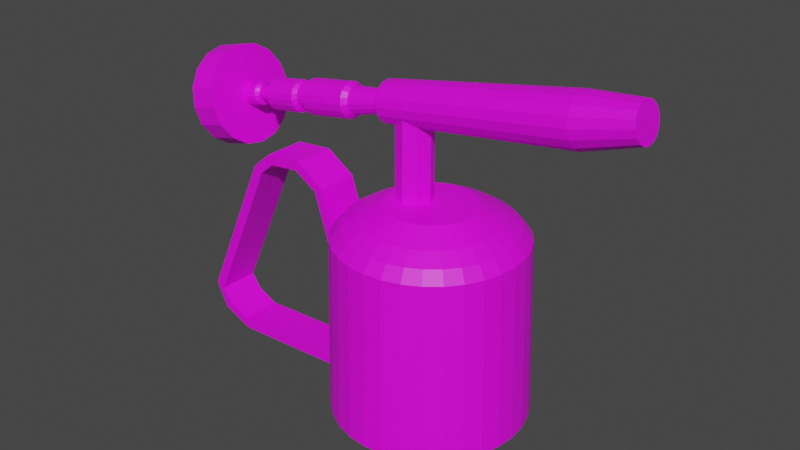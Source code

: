 # Source: Welding_Torch.blend  (saved by Blender 2.81.16; exported with 4.5.12 LTS)
import bpy
from mathutils import Matrix  # noqa: F401  (used for matrix-valued properties, if any)

bpy.ops.wm.read_factory_settings(use_empty=True)
scene = bpy.context.scene
scene.name = 'Scene'

# ---- collections
col_collection = bpy.data.collections.new('Collection'); scene.collection.children.link(col_collection)

# ---- images (referenced by path relative to the original .blend; pixels are not part of the script)
import os
ASSET_DIR = os.environ.get("B2B_ASSET_DIR", "")  # directory of the original .blend (textures are referenced by path, not embedded)
HERE = os.path.dirname(os.path.abspath(__file__))  # packed textures are extracted next to this script under _unpacked/

def load_image(name, relpath, width, height, colorspace="sRGB"):
    """Load a texture the original file referenced (path relative to the .blend, or extracted next to this script)."""
    p = next((c for c in (os.path.join(HERE, relpath), os.path.join(ASSET_DIR, relpath)) if relpath and os.path.exists(c)), "")
    if p:
        img = bpy.data.images.load(p, check_existing=True)
        img.name = name
    else:  # same state as the original file: an image datablock whose file is absent (Cycles renders it pink)
        img = bpy.data.images.new(name, width, height)
        img.source = "FILE"
        img.filepath = "//" + (relpath or name)
    img.colorspace_settings.name = colorspace
    return img
img_old_blow_torch_jpg = load_image('Old Blow Torch.jpg', 'Old Blow Torch.jpg', 1024, 1024, 'sRGB')

# ---- materials (node trees are filled in below, after node groups)
mat_material_001 = bpy.data.materials.new('Material.001')
mat_material_001.use_transparent_shadow = False

# ---- material node trees
mat_material_001.use_nodes = True; mat_material_001.node_tree.nodes.clear()
_N = mat_material_001.node_tree.nodes; _L = mat_material_001.node_tree.links
n0 = _N.new('ShaderNodeOutputMaterial'); n0.name = 'Material Output'; n0.location = (300, 300)
n1 = _N.new('ShaderNodeBsdfPrincipled'); n1.name = 'Principled BSDF'; n1.location = (10, 300)
n1.distribution = 'GGX'
n1.subsurface_method = 'BURLEY'
n1.inputs[3].default_value = 1.45
n1.inputs[27].default_value = (0.0, 0.0, 0.0, 1.0)
n1.inputs[28].default_value = 1.0
n2 = _N.new('ShaderNodeTexImage'); n2.name = 'Image Texture'; n2.location = (-280, 280)
n2.image = img_old_blow_torch_jpg
_L.new(n1.outputs[0], n0.inputs[0])
_L.new(n2.outputs[0], n1.inputs[0])
n0.is_active_output = True

# ---- world
world_world = bpy.data.worlds.new('World'); scene.world = world_world
world_world.use_nodes = True; world_world.node_tree.nodes.clear()
_N = world_world.node_tree.nodes; _L = world_world.node_tree.links
n0 = _N.new('ShaderNodeOutputWorld'); n0.name = 'World Output'; n0.location = (300, 300)
n1 = _N.new('ShaderNodeBackground'); n1.name = 'Background'; n1.location = (10, 300)
n1.inputs[0].default_value = (0.05088, 0.05088, 0.05088, 1.0)
_L.new(n1.outputs[0], n0.inputs[0])
n0.is_active_output = True
world_world.color = (0.05088, 0.05088, 0.05088)
world_world.use_sun_shadow = False
world_world.sun_shadow_jitter_overblur = 0.0

# ---- meshes
me_cylinder = bpy.data.meshes.new('Cylinder')
me_cylinder.from_pydata([(0.285, 0.8515, -1.494), (0.2698, 0.8117, 0.06918), (0.451, 0.8351, -1.494), (0.4281, 0.7962, 0.06918), (0.6107, 0.7867, -1.494), (0.5804, 0.75, 0.06918), (0.7578, 0.708, -1.494), (0.7208, 0.6749, 0.06918), (0.8868, 0.6021, -1.494), (0.8438, 0.574, 0.06918), (0.9926, 0.4731, -1.494), (0.9447, 0.451, 0.06918), (1.071, 0.3259, -1.494), (1.02, 0.3106, 0.06918), (1.12, 0.1661, -1.494), (1.066, 0.1584, 0.06918), (1.136, 2.074e-07, -1.494), (1.082, 2.204e-07, 0.06918), (1.12, -0.1661, -1.494), (1.066, -0.1584, 0.06918), (1.071, -0.3259, -1.494), (1.02, -0.3106, 0.06918), (0.9926, -0.4731, -1.494), (0.9447, -0.451, 0.06918), (0.8868, -0.6021, -1.494), (0.8438, -0.574, 0.06918), (0.7578, -0.708, -1.494), (0.7208, -0.6749, 0.06918), (0.6107, -0.7867, -1.494), (0.5804, -0.75, 0.06918), (0.451, -0.8351, -1.494), (0.4281, -0.7962, 0.06918), (0.285, -0.8515, -1.494), (0.2698, -0.8117, 0.06918), (0.1189, -0.8351, -1.494), (0.1114, -0.7962, 0.06918), (-0.04073, -0.7867, -1.494), (-0.04086, -0.75, 0.06918), (-0.1879, -0.708, -1.494), (-0.1812, -0.6749, 0.06918), (-0.3168, -0.6021, -1.494), (-0.3042, -0.574, 0.06918), (-0.4227, -0.4731, -1.494), (-0.4052, -0.451, 0.06918), (-0.5013, -0.3259, -1.494), (-0.4802, -0.3106, 0.06918), (-0.5498, -0.1661, -1.494), (-0.5264, -0.1584, 0.06918), (-0.5661, 9.725e-07, -1.494), (-0.542, 9.429e-07, 0.06918), (-0.5498, 0.1661, -1.494), (-0.5264, 0.1584, 0.06918), (-0.5013, 0.3259, -1.494), (-0.4802, 0.3106, 0.06918), (-0.4227, 0.4731, -1.494), (-0.4052, 0.451, 0.06918), (-0.3168, 0.6021, -1.494), (-0.3042, 0.574, 0.06918), (-0.1879, 0.708, -1.494), (-0.1812, 0.6749, 0.06918), (-0.04073, 0.7867, -1.494), (-0.04086, 0.75, 0.06918), (0.1189, 0.8351, -1.494), (0.1114, 0.7962, 0.06918), (0.4122, 0.7158, 0.1679), (0.2698, 0.7298, 0.1679), (0.5491, 0.6743, 0.1679), (0.6753, 0.6068, 0.1679), (0.7859, 0.5161, 0.1679), (0.8766, 0.4055, 0.1679), (0.9441, 0.2793, 0.1679), (0.9856, 0.1424, 0.1679), (0.9996, 2.419e-07, 0.1679), (0.9856, -0.1424, 0.1679), (0.9441, -0.2793, 0.1679), (0.8766, -0.4055, 0.1679), (0.7859, -0.5161, 0.1679), (0.6753, -0.6068, 0.1679), (0.5491, -0.6743, 0.1679), (0.4122, -0.7158, 0.1679), (0.2698, -0.7298, 0.1679), (0.1274, -0.7158, 0.1679), (-0.009519, -0.6743, 0.1679), (-0.1357, -0.6068, 0.1679), (-0.2463, -0.5161, 0.1679), (-0.3371, -0.4055, 0.1679), (-0.4045, -0.2793, 0.1679), (-0.446, -0.1424, 0.1679), (-0.4601, 8.916e-07, 0.1679), (-0.446, 0.1424, 0.1679), (-0.4045, 0.2793, 0.1679), (-0.3371, 0.4055, 0.1679), (-0.2463, 0.5161, 0.1679), (-0.1357, 0.6068, 0.1679), (-0.009518, 0.6743, 0.1679), (0.1274, 0.7158, 0.1679), (0.3868, 0.5881, 0.2515), (0.2698, 0.5996, 0.2515), (0.4993, 0.554, 0.2515), (0.6029, 0.4986, 0.2515), (0.6938, 0.424, 0.2515), (0.7684, 0.3331, 0.2515), (0.8238, 0.2295, 0.2515), (0.8579, 0.117, 0.2515), (0.8694, 2.788e-07, 0.2515), (0.8579, -0.117, 0.2515), (0.8238, -0.2295, 0.2515), (0.7684, -0.3331, 0.2515), (0.6938, -0.424, 0.2515), (0.6029, -0.4986, 0.2515), (0.4993, -0.554, 0.2515), (0.3868, -0.5881, 0.2515), (0.2698, -0.5996, 0.2515), (0.1528, -0.5881, 0.2515), (0.04031, -0.554, 0.2515), (-0.06336, -0.4986, 0.2515), (-0.1542, -0.424, 0.2515), (-0.2288, -0.3331, 0.2515), (-0.2842, -0.2295, 0.2515), (-0.3183, -0.117, 0.2515), (-0.3299, 8.126e-07, 0.2515), (-0.3183, 0.117, 0.2515), (-0.2842, 0.2295, 0.2515), (-0.2288, 0.3331, 0.2515), (-0.1542, 0.424, 0.2515), (-0.06336, 0.4986, 0.2515), (0.04031, 0.554, 0.2515), (0.1528, 0.5881, 0.2515), (0.3452, 0.3791, 0.354), (0.2698, 0.3866, 0.354), (0.4177, 0.3571, 0.354), (0.4845, 0.3214, 0.354), (0.5431, 0.2733, 0.354), (0.5912, 0.2148, 0.354), (0.6269, 0.1479, 0.354), (0.6489, 0.07541, 0.354), (0.6563, 3.346e-07, 0.354), (0.6489, -0.07541, 0.354), (0.6269, -0.1479, 0.354), (0.5912, -0.2148, 0.354), (0.5431, -0.2733, 0.354), (0.4845, -0.3214, 0.354), (0.4177, -0.3571, 0.354), (0.3452, -0.3791, 0.354), (0.2698, -0.3866, 0.354), (0.1944, -0.3791, 0.354), (0.1219, -0.3571, 0.354), (0.05502, -0.3214, 0.354), (-0.003556, -0.2733, 0.354), (-0.05163, -0.2148, 0.354), (-0.08735, -0.1479, 0.354), (-0.1093, -0.07541, 0.354), (-0.1168, 6.787e-07, 0.354), (-0.1093, 0.07541, 0.354), (-0.08735, 0.1479, 0.354), (-0.05163, 0.2148, 0.354), (-0.003556, 0.2733, 0.354), (0.05502, 0.3214, 0.354), (0.1219, 0.3571, 0.354), (0.1944, 0.3791, 0.354), (0.1025, 0.1555, 0.2555), (0.1025, 0.1555, 1.051), (0.2125, 0.11, 0.2555), (0.2125, 0.11, 1.051), (0.2581, -8.884e-08, 0.2555), (0.2581, -8.884e-08, 1.051), (0.2125, -0.11, 0.2555), (0.2125, -0.11, 1.051), (0.1025, -0.1555, 0.2555), (0.1025, -0.1555, 1.051), (-0.00744, -0.11, 0.2555), (-0.00744, -0.11, 1.051), (-0.053, -8.019e-08, 0.2555), (-0.053, -8.019e-08, 1.051), (-0.00744, 0.11, 0.2555), (-0.00744, 0.11, 1.051), (2.03, 0.1604, 1.478), (2.041, 0.1482, 1.418), (-0.1481, 0.1765, 1.098), (1.56, 0.2158, 1.376), (-0.1373, 0.163, 1.031), (1.573, 0.1994, 1.295), (-0.1281, 0.1248, 0.9749), (1.585, 0.1526, 1.225), (-0.122, 0.06753, 0.9371), (1.592, 0.08257, 1.179), (-0.1199, -2.776e-07, 0.9238), (1.595, -7.701e-08, 1.163), (-0.122, -0.06753, 0.9371), (1.592, -0.08257, 1.179), (-0.1281, -0.1248, 0.9749), (1.585, -0.1526, 1.225), (-0.1373, -0.163, 1.031), (1.573, -0.1994, 1.295), (-0.1481, -0.1765, 1.098), (1.56, -0.2158, 1.376), (-0.1589, -0.163, 1.165), (1.547, -0.1994, 1.458), (-0.1681, -0.1248, 1.221), (1.536, -0.1526, 1.527), (-0.1742, -0.06753, 1.259), (1.528, -0.08257, 1.573), (-0.1764, -3.146e-07, 1.272), (1.526, -1.222e-07, 1.589), (-0.1742, 0.06753, 1.259), (1.528, 0.08257, 1.573), (-0.1681, 0.1248, 1.221), (1.536, 0.1526, 1.527), (-0.1589, 0.163, 1.165), (1.547, 0.1994, 1.458), (2.051, 0.1134, 1.367), (2.057, 0.06139, 1.333), (2.059, -1.305e-07, 1.321), (2.057, -0.06139, 1.333), (2.051, -0.1134, 1.367), (2.041, -0.1482, 1.418), (2.03, -0.1604, 1.478), (2.019, -0.1482, 1.539), (2.009, -0.1134, 1.59), (2.003, -0.06139, 1.624), (2.001, -1.64e-07, 1.636), (2.003, 0.06139, 1.624), (2.009, 0.1134, 1.59), (2.019, 0.1482, 1.539), (-0.2231, 0.0976, 1.078), (-0.2156, 0.09017, 1.042), (-0.2092, 0.06901, 1.011), (-0.2049, 0.03735, 0.9898), (-0.2034, -2.918e-07, 0.9825), (-0.2049, -0.03735, 0.9898), (-0.2092, -0.06902, 1.011), (-0.2156, -0.09017, 1.042), (-0.2231, -0.0976, 1.078), (-0.2307, -0.09017, 1.115), (-0.2371, -0.06902, 1.146), (-0.2413, -0.03735, 1.166), (-0.2428, -3.12e-07, 1.174), (-0.2413, 0.03735, 1.166), (-0.2371, 0.06901, 1.146), (-0.2307, 0.09017, 1.115), (-0.4866, 0.1193, 1.023), (-0.4774, 0.1103, 0.9785), (-0.4695, 0.08439, 0.9406), (-0.4643, 0.04567, 0.9153), (-0.4625, -3.354e-07, 0.9064), (-0.4643, -0.04567, 0.9153), (-0.4695, -0.08439, 0.9406), (-0.4774, -0.1103, 0.9785), (-0.4866, -0.1193, 1.023), (-0.4958, -0.1103, 1.068), (-0.5037, -0.08439, 1.106), (-0.5089, -0.04567, 1.131), (-0.5107, -3.602e-07, 1.14), (-0.5089, 0.04567, 1.131), (-0.5037, 0.08439, 1.106), (-0.4958, 0.1103, 1.068), (-0.5351, 0.1524, 1.012), (-0.5258, 0.1408, 0.9547), (-0.5179, 0.1078, 0.9059), (-0.5126, 0.05832, 0.8733), (-0.5107, -3.392e-07, 0.8618), (-0.5126, -0.05832, 0.8733), (-0.5179, -0.1078, 0.9059), (-0.5258, -0.1408, 0.9547), (-0.5351, -0.1524, 1.012), (-0.5445, -0.1408, 1.07), (-0.5524, -0.1078, 1.119), (-0.5577, -0.05832, 1.151), (-0.5595, -3.711e-07, 1.163), (-0.5577, 0.05832, 1.151), (-0.5524, 0.1078, 1.119), (-0.5445, 0.1408, 1.07), (-0.9495, 0.1524, 0.945), (-0.9401, 0.1408, 0.8874), (-0.9322, 0.1078, 0.8386), (-0.9269, 0.05832, 0.806), (-0.9251, -3.371e-07, 0.7946), (-0.9269, -0.05832, 0.806), (-0.9322, -0.1078, 0.8386), (-0.9401, -0.1408, 0.8874), (-0.9495, -0.1524, 0.945), (-0.9588, -0.1408, 1.003), (-0.9667, -0.1078, 1.051), (-0.972, -0.05832, 1.084), (-0.9739, -3.691e-07, 1.095), (-0.972, 0.05832, 1.084), (-0.9667, 0.1078, 1.051), (-0.9588, 0.1408, 1.003), (-0.4678, -0.1882, -0.4712), (-0.5395, -0.1882, -0.4118), (-0.4678, 0.1882, -0.4712), (-0.5395, 0.1882, -0.4118), (-0.4085, -0.1882, -0.3995), (-0.4802, -0.1882, -0.3401), (-0.4085, 0.1882, -0.3995), (-0.4802, 0.1882, -0.3401), (-0.6746, -0.1882, -0.2498), (-0.6746, 0.1882, -0.2498), (-0.5933, 0.1882, -0.2044), (-0.5933, -0.1882, -0.2044), (-0.8137, -0.1882, 0.189), (-0.8137, 0.1882, 0.189), (-0.7324, 0.1882, 0.2343), (-0.7324, -0.1882, 0.2343), (-1.031, -0.1882, 0.3213), (-1.031, 0.1882, 0.3213), (-0.9956, 0.1882, 0.4076), (-0.9956, -0.1882, 0.4076), (-1.311, -0.1882, 0.2901), (-1.311, 0.1882, 0.2901), (-1.346, 0.1882, 0.3761), (-1.346, -0.1882, 0.3761), (-1.447, -0.1882, 0.1779), (-1.447, 0.1882, 0.1779), (-1.529, 0.1882, 0.2218), (-1.529, -0.1882, 0.2218), (-2.074, -0.1882, -1.208), (-2.074, 0.1882, -1.208), (-2.156, 0.1882, -1.164), (-2.156, -0.1882, -1.164), (-1.976, -0.1882, -1.342), (-1.976, 0.1882, -1.342), (-2.051, 0.1882, -1.397), (-2.051, -0.1882, -1.397), (-1.789, -0.1882, -1.432), (-1.789, 0.1882, -1.432), (-1.77, 0.1882, -1.523), (-1.77, -0.1882, -1.523), (-0.3241, -0.1882, -1.367), (-0.3241, 0.1882, -1.367), (-0.3051, 0.1882, -1.458), (-0.3051, -0.1882, -1.458), (-0.973, 0.09963, 0.9394), (-0.9669, 0.09205, 0.9018), (-0.9617, 0.07045, 0.8699), (-0.9582, 0.03813, 0.8486), (-0.957, -3.524e-07, 0.8411), (-0.9582, -0.03813, 0.8486), (-0.9617, -0.07045, 0.8699), (-0.9669, -0.09205, 0.9018), (-0.973, -0.09963, 0.9394), (-0.9791, -0.09205, 0.977), (-0.9842, -0.07045, 1.009), (-0.9877, -0.03813, 1.03), (-0.9889, -3.733e-07, 1.038), (-0.9877, 0.03813, 1.03), (-0.9842, 0.07045, 1.009), (-0.9791, 0.09205, 0.977), (-1.066, 0.09963, 0.9243), (-1.06, 0.09205, 0.8866), (-1.055, 0.07045, 0.8547), (-1.052, 0.03813, 0.8334), (-1.05, -3.529e-07, 0.8259), (-1.052, -0.03813, 0.8334), (-1.055, -0.07045, 0.8547), (-1.06, -0.09205, 0.8866), (-1.066, -0.09963, 0.9243), (-1.073, -0.09205, 0.9619), (-1.078, -0.07045, 0.9938), (-1.081, -0.03813, 1.015), (-1.082, -3.738e-07, 1.023), (-1.081, 0.03813, 1.015), (-1.078, 0.07045, 0.9938), (-1.073, 0.09205, 0.9619), (-1.091, 0.138, 0.9139), (-1.082, 0.1275, 0.8618), (-1.075, 0.0976, 0.8176), (-1.07, 0.05282, 0.7881), (-1.069, -3.355e-07, 0.7777), (-1.07, -0.05282, 0.7881), (-1.075, -0.0976, 0.8176), (-1.082, -0.1275, 0.8618), (-1.091, -0.138, 0.9139), (-1.099, -0.1275, 0.9661), (-1.106, -0.0976, 1.01), (-1.111, -0.05282, 1.04), (-1.113, -3.644e-07, 1.05), (-1.111, 0.05282, 1.04), (-1.106, 0.0976, 1.01), (-1.099, 0.1275, 0.9661), (-1.266, 0.138, 0.8855), (-1.257, 0.1275, 0.8334), (-1.25, 0.0976, 0.7892), (-1.246, 0.05282, 0.7596), (-1.244, -3.478e-07, 0.7493), (-1.246, -0.05282, 0.7596), (-1.25, -0.0976, 0.7892), (-1.257, -0.1275, 0.8334), (-1.266, -0.138, 0.8855), (-1.274, -0.1275, 0.9377), (-1.282, -0.0976, 0.9819), (-1.286, -0.05282, 1.011), (-1.288, -3.768e-07, 1.022), (-1.286, 0.05282, 1.011), (-1.282, 0.0976, 0.9819), (-1.274, 0.1275, 0.9377), (-1.378, 0.138, 0.8673), (-1.37, 0.1275, 0.8152), (-1.362, 0.0976, 0.771), (-1.358, 0.05282, 0.7414), (-1.356, -3.556e-07, 0.7311), (-1.358, -0.05282, 0.7414), (-1.362, -0.0976, 0.771), (-1.37, -0.1275, 0.8152), (-1.378, -0.138, 0.8673), (-1.387, -0.1275, 0.9195), (-1.394, -0.0976, 0.9637), (-1.399, -0.05282, 0.9932), (-1.4, -3.845e-07, 1.004), (-1.399, 0.05282, 0.9932), (-1.394, 0.0976, 0.9637), (-1.387, 0.1275, 0.9195), (-1.392, 0.07064, 0.8651), (-1.387, 0.06526, 0.8384), (-1.384, 0.04995, 0.8158), (-1.381, 0.02703, 0.8007), (-1.38, -3.683e-07, 0.7954), (-1.381, -0.02703, 0.8007), (-1.384, -0.04995, 0.8158), (-1.387, -0.06526, 0.8384), (-1.392, -0.07064, 0.8651), (-1.396, -0.06526, 0.8918), (-1.4, -0.04995, 0.9144), (-1.402, -0.02703, 0.9295), (-1.403, -3.831e-07, 0.9348), (-1.402, 0.02703, 0.9295), (-1.4, 0.04995, 0.9144), (-1.396, 0.06526, 0.8918), (-1.51, 0.06555, 0.8418), (-1.506, 0.06056, 0.817), (-1.503, 0.04635, 0.7961), (-1.501, 0.02509, 0.782), (-1.5, -4e-07, 0.7771), (-1.501, -0.02509, 0.782), (-1.503, -0.04635, 0.7961), (-1.506, -0.06056, 0.817), (-1.51, -0.06555, 0.8418), (-1.515, -0.06056, 0.8666), (-1.518, -0.04635, 0.8876), (-1.52, -0.02509, 0.9016), (-1.521, -4.138e-07, 0.9065), (-1.52, 0.02509, 0.9016), (-1.518, 0.04635, 0.8876), (-1.515, 0.06056, 0.8666), (-1.546, 0.06555, 0.8361), (-1.542, 0.06056, 0.8114), (-1.538, 0.04635, 0.7904), (-1.536, 0.02509, 0.7763), (-1.535, -4.301e-07, 0.7714), (-1.536, -0.02509, 0.7763), (-1.538, -0.04635, 0.7904), (-1.542, -0.06056, 0.8114), (-1.546, -0.06555, 0.8361), (-1.55, -0.06056, 0.8609), (-1.553, -0.04635, 0.8819), (-1.555, -0.02509, 0.8959), (-1.556, -4.438e-07, 0.9008), (-1.555, 0.02509, 0.8959), (-1.553, 0.04635, 0.8819), (-1.55, 0.06056, 0.8609), (-1.567, 0.1015, 0.8255), (-1.557, 0.09381, 0.7879), (-1.549, 0.0718, 0.7559), (-1.544, 0.03886, 0.7346), (-1.542, -4.315e-07, 0.7271), (-1.544, -0.03886, 0.7346), (-1.549, -0.0718, 0.7559), (-1.557, -0.09381, 0.7879), (-1.567, -0.1015, 0.8255), (-1.576, -0.09381, 0.8632), (-1.584, -0.0718, 0.8952), (-1.59, -0.03886, 0.9165), (-1.591, -4.524e-07, 0.924), (-1.59, 0.03886, 0.9165), (-1.584, 0.0718, 0.8952), (-1.576, 0.09381, 0.8632), (-1.706, 0.1015, 0.7906), (-1.696, 0.09381, 0.7529), (-1.688, 0.0718, 0.721), (-1.683, 0.03886, 0.6996), (-1.681, -4.5e-07, 0.6921), (-1.683, -0.03886, 0.6996), (-1.688, -0.0718, 0.721), (-1.696, -0.09381, 0.7529), (-1.706, -0.1015, 0.7906), (-1.715, -0.09381, 0.8283), (-1.723, -0.0718, 0.8602), (-1.729, -0.03886, 0.8816), (-1.73, -4.708e-07, 0.8891), (-1.729, 0.03886, 0.8816), (-1.723, 0.0718, 0.8602), (-1.715, 0.09381, 0.8283), (-1.719, 0.4345, 0.7872), (-1.679, 0.4014, 0.6259), (-1.644, 0.3072, 0.4892), (-1.621, 0.1663, 0.3979), (-1.613, -4.372e-07, 0.3658), (-1.621, -0.1663, 0.3979), (-1.644, -0.3072, 0.4892), (-1.679, -0.4014, 0.6259), (-1.719, -0.4345, 0.7872), (-1.76, -0.4014, 0.9484), (-1.794, -0.3072, 1.085), (-1.817, -0.1663, 1.176), (-1.825, -5.263e-07, 1.209), (-1.817, 0.1663, 1.176), (-1.794, 0.3072, 1.085), (-1.76, 0.4014, 0.9484), (-1.969, 0.4345, 0.7243), (-1.929, 0.4014, 0.5631), (-1.894, 0.3072, 0.4264), (-1.871, 0.1663, 0.335), (-1.863, -4.652e-07, 0.303), (-1.871, -0.1663, 0.335), (-1.894, -0.3072, 0.4264), (-1.929, -0.4014, 0.5631), (-1.969, -0.4345, 0.7243), (-2.01, -0.4014, 0.8856), (-2.044, -0.3072, 1.022), (-2.067, -0.1663, 1.114), (-2.075, -5.543e-07, 1.146), (-2.067, 0.1663, 1.114), (-2.044, 0.3072, 1.022), (-2.01, 0.4014, 0.8856), (0.2719, 0.8172, -0.1452), (0.4313, 0.8015, -0.1452), (0.5846, 0.755, -0.1452), (0.7258, 0.6795, -0.1452), (0.8497, 0.5778, -0.1452), (0.9513, 0.454, -0.1452), (1.027, 0.3127, -0.1452), (1.073, 0.1594, -0.1452), (1.089, 2.186e-07, -0.1452), (1.073, -0.1594, -0.1452), (1.027, -0.3127, -0.1452), (0.9513, -0.454, -0.1452), (0.8497, -0.5778, -0.1452), (0.7258, -0.6795, -0.1452), (0.5846, -0.755, -0.1452), (0.4313, -0.8015, -0.1452), (0.2719, -0.8172, -0.1452), (0.1124, -0.8015, -0.1452), (-0.04084, -0.755, -0.1452), (-0.1821, -0.6795, -0.1452), (-0.3059, -0.5778, -0.1452), (-0.4076, -0.454, -0.1452), (-0.4831, -0.3127, -0.1452), (-0.5296, -0.1594, -0.1452), (-0.5453, 9.47e-07, -0.1452), (-0.5296, 0.1594, -0.1452), (-0.4831, 0.3127, -0.1452), (-0.4076, 0.454, -0.1452), (-0.3059, 0.5778, -0.1452), (-0.1821, 0.6795, -0.1452), (-0.04084, 0.755, -0.1452), (0.1124, 0.8015, -0.1452), (0.2584, 0.1858, 1.164), (0.2698, 0.1717, 1.094), (0.2795, 0.1314, 1.035), (0.2859, 0.07111, 0.9947), (0.2882, -2.298e-07, 0.9808), (0.2859, -0.07111, 0.9947), (0.2795, -0.1314, 1.035), (0.2698, -0.1717, 1.094), (0.2584, -0.1858, 1.164), (0.247, -0.1717, 1.234), (0.2374, -0.1314, 1.294), (0.2309, -0.07111, 1.334), (0.2287, -2.688e-07, 1.348), (0.2309, 0.07111, 1.334), (0.2374, 0.1314, 1.294), (0.247, 0.1717, 1.234)], [], [(524, 1, 3, 525), (525, 3, 5, 526), (526, 5, 7, 527), (527, 7, 9, 528), (528, 9, 11, 529), (529, 11, 13, 530), (530, 13, 15, 531), (531, 15, 17, 532), (532, 17, 19, 533), (533, 19, 21, 534), (534, 21, 23, 535), (535, 23, 25, 536), (536, 25, 27, 537), (537, 27, 29, 538), (538, 29, 31, 539), (539, 31, 33, 540), (540, 33, 35, 541), (541, 35, 37, 542), (542, 37, 39, 543), (543, 39, 41, 544), (544, 41, 43, 545), (545, 43, 45, 546), (546, 45, 47, 547), (547, 47, 49, 548), (548, 49, 51, 549), (549, 51, 53, 550), (550, 53, 55, 551), (551, 55, 57, 552), (552, 57, 59, 553), (553, 59, 61, 554), (7, 5, 66, 67), (554, 61, 63, 555), (555, 63, 1, 524), (0, 2, 4, 6, 8, 10, 12, 14, 16, 18, 20, 22, 24, 26, 28, 30, 32, 34, 36, 38, 40, 42, 44, 46, 48, 50, 52, 54, 56, 58, 60, 62), (70, 69, 101, 102), (25, 23, 75, 76), (43, 41, 84, 85), (61, 59, 93, 94), (17, 15, 71, 72), (35, 33, 80, 81), (53, 51, 89, 90), (9, 7, 67, 68), (27, 25, 76, 77), (45, 43, 85, 86), (63, 61, 94, 95), (19, 17, 72, 73), (37, 35, 81, 82), (55, 53, 90, 91), (11, 9, 68, 69), (29, 27, 77, 78), (47, 45, 86, 87), (3, 1, 65, 64), (1, 63, 95, 65), (21, 19, 73, 74), (39, 37, 82, 83), (57, 55, 91, 92), (13, 11, 69, 70), (31, 29, 78, 79), (49, 47, 87, 88), (5, 3, 64, 66), (23, 21, 74, 75), (41, 39, 83, 84), (59, 57, 92, 93), (15, 13, 70, 71), (33, 31, 79, 80), (51, 49, 88, 89), (105, 104, 136, 137), (84, 83, 115, 116), (71, 70, 102, 103), (85, 84, 116, 117), (72, 71, 103, 104), (86, 85, 117, 118), (73, 72, 104, 105), (87, 86, 118, 119), (74, 73, 105, 106), (88, 87, 119, 120), (75, 74, 106, 107), (89, 88, 120, 121), (76, 75, 107, 108), (90, 89, 121, 122), (77, 76, 108, 109), (91, 90, 122, 123), (78, 77, 109, 110), (64, 65, 97, 96), (92, 91, 123, 124), (79, 78, 110, 111), (66, 64, 96, 98), (93, 92, 124, 125), (80, 79, 111, 112), (67, 66, 98, 99), (94, 93, 125, 126), (81, 80, 112, 113), (68, 67, 99, 100), (95, 94, 126, 127), (82, 81, 113, 114), (69, 68, 100, 101), (65, 95, 127, 97), (83, 82, 114, 115), (128, 129, 159, 158, 157, 156, 155, 154, 153, 152, 151, 150, 149, 148, 147, 146, 145, 144, 143, 142, 141, 140, 139, 138, 137, 136, 135, 134, 133, 132, 131, 130), (119, 118, 150, 151), (106, 105, 137, 138), (120, 119, 151, 152), (107, 106, 138, 139), (121, 120, 152, 153), (108, 107, 139, 140), (122, 121, 153, 154), (109, 108, 140, 141), (123, 122, 154, 155), (110, 109, 141, 142), (96, 97, 129, 128), (124, 123, 155, 156), (111, 110, 142, 143), (98, 96, 128, 130), (125, 124, 156, 157), (112, 111, 143, 144), (99, 98, 130, 131), (126, 125, 157, 158), (113, 112, 144, 145), (100, 99, 131, 132), (127, 126, 158, 159), (114, 113, 145, 146), (101, 100, 132, 133), (97, 127, 159, 129), (115, 114, 146, 147), (102, 101, 133, 134), (116, 115, 147, 148), (103, 102, 134, 135), (117, 116, 148, 149), (104, 103, 135, 136), (118, 117, 149, 150), (160, 161, 163, 162), (162, 163, 165, 164), (164, 165, 167, 166), (166, 167, 169, 168), (168, 169, 171, 170), (170, 171, 173, 172), (163, 161, 175, 173, 171, 169, 167, 165), (172, 173, 175, 174), (174, 175, 161, 160), (160, 162, 164, 166, 168, 170, 172, 174), (192, 194, 232, 231), (209, 207, 222, 223), (556, 179, 181, 557), (198, 200, 235, 234), (203, 201, 219, 220), (557, 181, 183, 558), (186, 188, 229, 228), (197, 195, 216, 217), (558, 183, 185, 559), (180, 182, 226, 225), (191, 189, 213, 214), (559, 185, 187, 560), (206, 208, 239, 238), (185, 183, 210, 211), (560, 187, 189, 561), (200, 202, 236, 235), (205, 203, 220, 221), (561, 189, 191, 562), (194, 196, 233, 232), (199, 197, 217, 218), (562, 191, 193, 563), (188, 190, 230, 229), (193, 191, 214, 215), (563, 193, 195, 564), (182, 184, 227, 226), (187, 185, 211, 212), (564, 195, 197, 565), (202, 204, 237, 236), (181, 179, 176, 177), (565, 197, 199, 566), (196, 198, 234, 233), (179, 209, 223, 176), (566, 199, 201, 567), (190, 192, 231, 230), (207, 205, 221, 222), (567, 201, 203, 568), (184, 186, 228, 227), (201, 199, 218, 219), (568, 203, 205, 569), (237, 238, 254, 253), (195, 193, 215, 216), (569, 205, 207, 570), (189, 187, 212, 213), (177, 176, 223, 222, 221, 220, 219, 218, 217, 216, 215, 214, 213, 212, 211, 210), (570, 207, 209, 571), (178, 180, 225, 224), (183, 181, 177, 210), (571, 209, 179, 556), (208, 178, 224, 239), (204, 206, 238, 237), (243, 244, 260, 259), (230, 231, 247, 246), (238, 239, 255, 254), (231, 232, 248, 247), (224, 225, 241, 240), (239, 224, 240, 255), (232, 233, 249, 248), (225, 226, 242, 241), (233, 234, 250, 249), (226, 227, 243, 242), (234, 235, 251, 250), (227, 228, 244, 243), (235, 236, 252, 251), (228, 229, 245, 244), (236, 237, 253, 252), (229, 230, 246, 245), (264, 265, 281, 280), (251, 252, 268, 267), (244, 245, 261, 260), (252, 253, 269, 268), (245, 246, 262, 261), (253, 254, 270, 269), (246, 247, 263, 262), (254, 255, 271, 270), (247, 248, 264, 263), (240, 241, 257, 256), (255, 240, 256, 271), (248, 249, 265, 264), (241, 242, 258, 257), (249, 250, 266, 265), (242, 243, 259, 258), (250, 251, 267, 266), (285, 286, 346, 345), (257, 258, 274, 273), (265, 266, 282, 281), (258, 259, 275, 274), (266, 267, 283, 282), (259, 260, 276, 275), (267, 268, 284, 283), (260, 261, 277, 276), (268, 269, 285, 284), (261, 262, 278, 277), (269, 270, 286, 285), (262, 263, 279, 278), (270, 271, 287, 286), (263, 264, 280, 279), (256, 257, 273, 272), (271, 256, 272, 287), (288, 289, 291, 290), (290, 291, 295, 294), (294, 295, 293, 292), (292, 293, 289, 288), (290, 294, 292, 288), (293, 295, 298, 299), (299, 298, 302, 303), (291, 289, 296, 297), (289, 293, 299, 296), (295, 291, 297, 298), (300, 303, 307, 304), (297, 296, 300, 301), (296, 299, 303, 300), (298, 297, 301, 302), (307, 306, 310, 311), (302, 301, 305, 306), (303, 302, 306, 307), (301, 300, 304, 305), (309, 308, 312, 313), (305, 304, 308, 309), (304, 307, 311, 308), (306, 305, 309, 310), (312, 315, 319, 316), (308, 311, 315, 312), (310, 309, 313, 314), (311, 310, 314, 315), (319, 318, 322, 323), (314, 313, 317, 318), (315, 314, 318, 319), (313, 312, 316, 317), (320, 323, 327, 324), (317, 316, 320, 321), (316, 319, 323, 320), (318, 317, 321, 322), (326, 325, 329, 330), (322, 321, 325, 326), (323, 322, 326, 327), (321, 320, 324, 325), (330, 329, 328, 331), (327, 326, 330, 331), (325, 324, 328, 329), (324, 327, 331, 328), (347, 332, 348, 363), (278, 279, 339, 338), (286, 287, 347, 346), (279, 280, 340, 339), (272, 273, 333, 332), (287, 272, 332, 347), (280, 281, 341, 340), (273, 274, 334, 333), (281, 282, 342, 341), (274, 275, 335, 334), (282, 283, 343, 342), (275, 276, 336, 335), (283, 284, 344, 343), (276, 277, 337, 336), (284, 285, 345, 344), (277, 278, 338, 337), (361, 362, 378, 377), (340, 341, 357, 356), (333, 334, 350, 349), (341, 342, 358, 357), (334, 335, 351, 350), (342, 343, 359, 358), (335, 336, 352, 351), (343, 344, 360, 359), (336, 337, 353, 352), (344, 345, 361, 360), (337, 338, 354, 353), (345, 346, 362, 361), (338, 339, 355, 354), (346, 347, 363, 362), (339, 340, 356, 355), (332, 333, 349, 348), (367, 368, 384, 383), (354, 355, 371, 370), (362, 363, 379, 378), (355, 356, 372, 371), (348, 349, 365, 364), (363, 348, 364, 379), (356, 357, 373, 372), (349, 350, 366, 365), (357, 358, 374, 373), (350, 351, 367, 366), (358, 359, 375, 374), (351, 352, 368, 367), (359, 360, 376, 375), (352, 353, 369, 368), (360, 361, 377, 376), (353, 354, 370, 369), (388, 389, 405, 404), (375, 376, 392, 391), (368, 369, 385, 384), (376, 377, 393, 392), (369, 370, 386, 385), (377, 378, 394, 393), (370, 371, 387, 386), (378, 379, 395, 394), (371, 372, 388, 387), (364, 365, 381, 380), (379, 364, 380, 395), (372, 373, 389, 388), (365, 366, 382, 381), (373, 374, 390, 389), (366, 367, 383, 382), (374, 375, 391, 390), (409, 410, 426, 425), (381, 382, 398, 397), (389, 390, 406, 405), (382, 383, 399, 398), (390, 391, 407, 406), (383, 384, 400, 399), (391, 392, 408, 407), (384, 385, 401, 400), (392, 393, 409, 408), (385, 386, 402, 401), (393, 394, 410, 409), (386, 387, 403, 402), (394, 395, 411, 410), (387, 388, 404, 403), (380, 381, 397, 396), (395, 380, 396, 411), (415, 416, 432, 431), (402, 403, 419, 418), (410, 411, 427, 426), (403, 404, 420, 419), (396, 397, 413, 412), (411, 396, 412, 427), (404, 405, 421, 420), (397, 398, 414, 413), (405, 406, 422, 421), (398, 399, 415, 414), (406, 407, 423, 422), (399, 400, 416, 415), (407, 408, 424, 423), (400, 401, 417, 416), (408, 409, 425, 424), (401, 402, 418, 417), (436, 437, 453, 452), (423, 424, 440, 439), (416, 417, 433, 432), (424, 425, 441, 440), (417, 418, 434, 433), (425, 426, 442, 441), (418, 419, 435, 434), (426, 427, 443, 442), (419, 420, 436, 435), (412, 413, 429, 428), (427, 412, 428, 443), (420, 421, 437, 436), (413, 414, 430, 429), (421, 422, 438, 437), (414, 415, 431, 430), (422, 423, 439, 438), (457, 458, 474, 473), (429, 430, 446, 445), (437, 438, 454, 453), (430, 431, 447, 446), (438, 439, 455, 454), (431, 432, 448, 447), (439, 440, 456, 455), (432, 433, 449, 448), (440, 441, 457, 456), (433, 434, 450, 449), (441, 442, 458, 457), (434, 435, 451, 450), (442, 443, 459, 458), (435, 436, 452, 451), (428, 429, 445, 444), (443, 428, 444, 459), (471, 472, 488, 487), (450, 451, 467, 466), (458, 459, 475, 474), (451, 452, 468, 467), (444, 445, 461, 460), (459, 444, 460, 475), (452, 453, 469, 468), (445, 446, 462, 461), (453, 454, 470, 469), (446, 447, 463, 462), (454, 455, 471, 470), (447, 448, 464, 463), (455, 456, 472, 471), (448, 449, 465, 464), (456, 457, 473, 472), (449, 450, 466, 465), (477, 478, 494, 493), (464, 465, 481, 480), (472, 473, 489, 488), (465, 466, 482, 481), (473, 474, 490, 489), (466, 467, 483, 482), (474, 475, 491, 490), (467, 468, 484, 483), (460, 461, 477, 476), (475, 460, 476, 491), (468, 469, 485, 484), (461, 462, 478, 477), (469, 470, 486, 485), (462, 463, 479, 478), (470, 471, 487, 486), (463, 464, 480, 479), (498, 499, 515, 514), (485, 486, 502, 501), (478, 479, 495, 494), (486, 487, 503, 502), (479, 480, 496, 495), (487, 488, 504, 503), (480, 481, 497, 496), (488, 489, 505, 504), (481, 482, 498, 497), (489, 490, 506, 505), (482, 483, 499, 498), (490, 491, 507, 506), (483, 484, 500, 499), (476, 477, 493, 492), (491, 476, 492, 507), (484, 485, 501, 500), (508, 509, 510, 511, 512, 513, 514, 515, 516, 517, 518, 519, 520, 521, 522, 523), (506, 507, 523, 522), (499, 500, 516, 515), (492, 493, 509, 508), (507, 492, 508, 523), (500, 501, 517, 516), (493, 494, 510, 509), (501, 502, 518, 517), (494, 495, 511, 510), (502, 503, 519, 518), (495, 496, 512, 511), (503, 504, 520, 519), (496, 497, 513, 512), (504, 505, 521, 520), (497, 498, 514, 513), (505, 506, 522, 521), (62, 555, 524, 0), (60, 554, 555, 62), (58, 553, 554, 60), (56, 552, 553, 58), (54, 551, 552, 56), (52, 550, 551, 54), (50, 549, 550, 52), (48, 548, 549, 50), (46, 547, 548, 48), (44, 546, 547, 46), (42, 545, 546, 44), (40, 544, 545, 42), (38, 543, 544, 40), (36, 542, 543, 38), (34, 541, 542, 36), (32, 540, 541, 34), (30, 539, 540, 32), (28, 538, 539, 30), (26, 537, 538, 28), (24, 536, 537, 26), (22, 535, 536, 24), (20, 534, 535, 22), (18, 533, 534, 20), (16, 532, 533, 18), (14, 531, 532, 16), (12, 530, 531, 14), (10, 529, 530, 12), (8, 528, 529, 10), (6, 527, 528, 8), (4, 526, 527, 6), (2, 525, 526, 4), (0, 524, 525, 2), (208, 571, 556, 178), (206, 570, 571, 208), (204, 569, 570, 206), (202, 568, 569, 204), (200, 567, 568, 202), (198, 566, 567, 200), (196, 565, 566, 198), (194, 564, 565, 196), (192, 563, 564, 194), (190, 562, 563, 192), (188, 561, 562, 190), (186, 560, 561, 188), (184, 559, 560, 186), (182, 558, 559, 184), (180, 557, 558, 182), (178, 556, 557, 180)])
_uv = me_cylinder.uv_layers.new(name='UVMap')
_uv.uv.foreach_set('vector', [0.5485, 0.3933, 0.5481, 0.4428, 0.5791, 0.4428, 0.5797, 0.3933, 0.5797, 0.3933, 0.5791, 0.4428, 0.6089, 0.4428, 0.6097, 0.3933, 0.6097, 0.3933, 0.6089, 0.4428, 0.6363, 0.4428, 0.6373, 0.3933, 0.6373, 0.3933, 0.6363, 0.4428, 0.6604, 0.4428, 0.6595, 0.3932, 0.6595, 0.3932, 0.6604, 0.4428, 0.6648, 0.4418, 0.6661, 0.3924, 0.6661, 0.3924, 0.6648, 0.4418, 0.6795, 0.4418, 0.6808, 0.3924, 0.6808, 0.3924, 0.6795, 0.4418, 0.6885, 0.4418, 0.6899, 0.3924, 0.6899, 0.3924, 0.6885, 0.4418, 0.6916, 0.4418, 0.693, 0.3924, 0.693, 0.3924, 0.6916, 0.4418, 0.6885, 0.4418, 0.6899, 0.3924, 0.6899, 0.3924, 0.6885, 0.4418, 0.6795, 0.4418, 0.6808, 0.3924, 0.6808, 0.3924, 0.6795, 0.4418, 0.6648, 0.4418, 0.6661, 0.3924, 0.6661, 0.3924, 0.6648, 0.4418, 0.6604, 0.4428, 0.6595, 0.3932, 0.6595, 0.3932, 0.6604, 0.4428, 0.6363, 0.4428, 0.6373, 0.3933, 0.6373, 0.3933, 0.6363, 0.4428, 0.6089, 0.4428, 0.6097, 0.3933, 0.6097, 0.3933, 0.6089, 0.4428, 0.5791, 0.4428, 0.5797, 0.3933, 0.5797, 0.3933, 0.5791, 0.4428, 0.5481, 0.4428, 0.5485, 0.3933, 0.5485, 0.3933, 0.5481, 0.4428, 0.5171, 0.4428, 0.5173, 0.3933, 0.5173, 0.3933, 0.5171, 0.4428, 0.4873, 0.4428, 0.4873, 0.3933, 0.4873, 0.3933, 0.4873, 0.4428, 0.4598, 0.4428, 0.4597, 0.3933, 0.4597, 0.3933, 0.4598, 0.4428, 0.4527, 0.4409, 0.4523, 0.3914, 0.4523, 0.3914, 0.4527, 0.4409, 0.4329, 0.4409, 0.4325, 0.3914, 0.4325, 0.3914, 0.4329, 0.4409, 0.4182, 0.4409, 0.4177, 0.3914, 0.4177, 0.3914, 0.4182, 0.4409, 0.4092, 0.4409, 0.4086, 0.3914, 0.4086, 0.3914, 0.4092, 0.4409, 0.4062, 0.4409, 0.4055, 0.3914, 0.4055, 0.3914, 0.4062, 0.4409, 0.4092, 0.4409, 0.4086, 0.3914, 0.4086, 0.3914, 0.4092, 0.4409, 0.4182, 0.4409, 0.4177, 0.3914, 0.4177, 0.3914, 0.4182, 0.4409, 0.4329, 0.4409, 0.4325, 0.3914, 0.4325, 0.3914, 0.4329, 0.4409, 0.4527, 0.4409, 0.4523, 0.3914, 0.4523, 0.3914, 0.4527, 0.4409, 0.4598, 0.4428, 0.4597, 0.3933, 0.4597, 0.3933, 0.4598, 0.4428, 0.4873, 0.4428, 0.4873, 0.3933, 0.6067, 0.4521, 0.5881, 0.4646, 0.584, 0.452, 0.6006, 0.4408, 0.4873, 0.3933, 0.4873, 0.4428, 0.5171, 0.4428, 0.5173, 0.3933, 0.5173, 0.3933, 0.5171, 0.4428, 0.5481, 0.4428, 0.5485, 0.3933, 0.5529, 0.1725, 0.5854, 0.1725, 0.6166, 0.1725, 0.6454, 0.1725, 0.6553, 0.1715, 0.676, 0.1715, 0.6914, 0.1715, 0.7009, 0.1715, 0.7041, 0.1715, 0.7009, 0.1715, 0.6914, 0.1715, 0.676, 0.1715, 0.6553, 0.1715, 0.6454, 0.1725, 0.6166, 0.1725, 0.5854, 0.1725, 0.5529, 0.1725, 0.5204, 0.1725, 0.4892, 0.1725, 0.4604, 0.1725, 0.452, 0.1706, 0.4313, 0.1706, 0.4159, 0.1706, 0.4065, 0.1706, 0.4033, 0.1706, 0.4065, 0.1706, 0.4159, 0.1706, 0.4313, 0.1706, 0.452, 0.1706, 0.4604, 0.1725, 0.4892, 0.1725, 0.5204, 0.1725, 0.6362, 0.3864, 0.6273, 0.4074, 0.613, 0.3954, 0.6203, 0.3782, 0.6229, 0.2448, 0.6363, 0.2652, 0.6273, 0.2727, 0.6153, 0.2544, 0.4578, 0.2652, 0.4712, 0.2448, 0.4788, 0.2544, 0.4668, 0.2727, 0.506, 0.4646, 0.4874, 0.4521, 0.4935, 0.4408, 0.5101, 0.452, 0.6543, 0.3401, 0.6523, 0.3663, 0.6417, 0.3637, 0.6435, 0.3401, 0.5261, 0.2079, 0.5471, 0.2053, 0.5471, 0.2189, 0.5282, 0.2212, 0.4479, 0.3916, 0.4418, 0.3663, 0.4524, 0.3637, 0.4579, 0.3864, 0.6229, 0.4353, 0.6067, 0.4521, 0.6006, 0.4408, 0.6153, 0.4257, 0.6067, 0.228, 0.6229, 0.2448, 0.6153, 0.2544, 0.6006, 0.2393, 0.4479, 0.2885, 0.4578, 0.2652, 0.4668, 0.2727, 0.4579, 0.2937, 0.5261, 0.4722, 0.506, 0.4646, 0.5101, 0.452, 0.5282, 0.4589, 0.6523, 0.3138, 0.6543, 0.3401, 0.6435, 0.3401, 0.6417, 0.3164, 0.506, 0.2156, 0.5261, 0.2079, 0.5282, 0.2212, 0.5101, 0.2281, 0.4578, 0.4149, 0.4479, 0.3916, 0.4579, 0.3864, 0.4668, 0.4074, 0.6363, 0.4149, 0.6229, 0.4353, 0.6153, 0.4257, 0.6273, 0.4074, 0.5881, 0.2156, 0.6067, 0.228, 0.6006, 0.2393, 0.584, 0.2281, 0.4418, 0.3138, 0.4479, 0.2885, 0.4579, 0.2937, 0.4524, 0.3164, 0.568, 0.4722, 0.5471, 0.4748, 0.5471, 0.4612, 0.5659, 0.4589, 0.5471, 0.4748, 0.5261, 0.4722, 0.5282, 0.4589, 0.5471, 0.4612, 0.6462, 0.2885, 0.6523, 0.3138, 0.6417, 0.3164, 0.6362, 0.2937, 0.4874, 0.228, 0.506, 0.2156, 0.5101, 0.2281, 0.4935, 0.2393, 0.4712, 0.4353, 0.4578, 0.4149, 0.4668, 0.4074, 0.4788, 0.4257, 0.6462, 0.3916, 0.6363, 0.4149, 0.6273, 0.4074, 0.6362, 0.3864, 0.568, 0.2079, 0.5881, 0.2156, 0.584, 0.2281, 0.5659, 0.2212, 0.4398, 0.3401, 0.4418, 0.3138, 0.4524, 0.3164, 0.4506, 0.3401, 0.5881, 0.4646, 0.568, 0.4722, 0.5659, 0.4589, 0.584, 0.452, 0.6363, 0.2652, 0.6462, 0.2885, 0.6362, 0.2937, 0.6273, 0.2727, 0.4712, 0.2448, 0.4874, 0.228, 0.4935, 0.2393, 0.4788, 0.2544, 0.4874, 0.4521, 0.4712, 0.4353, 0.4788, 0.4257, 0.4935, 0.4408, 0.6523, 0.3663, 0.6462, 0.3916, 0.6362, 0.3864, 0.6417, 0.3637, 0.5471, 0.2053, 0.568, 0.2079, 0.5659, 0.2212, 0.5471, 0.2189, 0.4418, 0.3663, 0.4398, 0.3401, 0.4506, 0.3401, 0.4524, 0.3637, 0.6248, 0.3206, 0.6263, 0.3401, 0.5981, 0.3401, 0.5972, 0.3275, 0.4788, 0.2544, 0.4935, 0.2393, 0.503, 0.2573, 0.491, 0.2697, 0.6417, 0.3637, 0.6362, 0.3864, 0.6203, 0.3782, 0.6248, 0.3595, 0.4668, 0.2727, 0.4788, 0.2544, 0.491, 0.2697, 0.4812, 0.2848, 0.6435, 0.3401, 0.6417, 0.3637, 0.6248, 0.3595, 0.6263, 0.3401, 0.4579, 0.2937, 0.4668, 0.2727, 0.4812, 0.2848, 0.4738, 0.302, 0.6417, 0.3164, 0.6435, 0.3401, 0.6263, 0.3401, 0.6248, 0.3206, 0.4524, 0.3164, 0.4579, 0.2937, 0.4738, 0.302, 0.4693, 0.3206, 0.6362, 0.2937, 0.6417, 0.3164, 0.6248, 0.3206, 0.6203, 0.302, 0.4506, 0.3401, 0.4524, 0.3164, 0.4693, 0.3206, 0.4678, 0.3401, 0.6273, 0.2727, 0.6362, 0.2937, 0.6203, 0.302, 0.613, 0.2848, 0.4524, 0.3637, 0.4506, 0.3401, 0.4678, 0.3401, 0.4693, 0.3595, 0.6153, 0.2544, 0.6273, 0.2727, 0.613, 0.2848, 0.6031, 0.2697, 0.4579, 0.3864, 0.4524, 0.3637, 0.4693, 0.3595, 0.4738, 0.3782, 0.6006, 0.2393, 0.6153, 0.2544, 0.6031, 0.2697, 0.5911, 0.2573, 0.4668, 0.4074, 0.4579, 0.3864, 0.4738, 0.3782, 0.4812, 0.3954, 0.584, 0.2281, 0.6006, 0.2393, 0.5911, 0.2573, 0.5774, 0.2481, 0.5659, 0.4589, 0.5471, 0.4612, 0.5471, 0.4396, 0.5625, 0.4377, 0.4788, 0.4257, 0.4668, 0.4074, 0.4812, 0.3954, 0.491, 0.4104, 0.5659, 0.2212, 0.584, 0.2281, 0.5774, 0.2481, 0.5625, 0.2424, 0.584, 0.452, 0.5659, 0.4589, 0.5625, 0.4377, 0.5774, 0.432, 0.4935, 0.4408, 0.4788, 0.4257, 0.491, 0.4104, 0.503, 0.4228, 0.5471, 0.2189, 0.5659, 0.2212, 0.5625, 0.2424, 0.5471, 0.2405, 0.6006, 0.4408, 0.584, 0.452, 0.5774, 0.432, 0.5911, 0.4228, 0.5101, 0.452, 0.4935, 0.4408, 0.503, 0.4228, 0.5167, 0.432, 0.5282, 0.2212, 0.5471, 0.2189, 0.5471, 0.2405, 0.5316, 0.2424, 0.6153, 0.4257, 0.6006, 0.4408, 0.5911, 0.4228, 0.6031, 0.4104, 0.5282, 0.4589, 0.5101, 0.452, 0.5167, 0.432, 0.5316, 0.4377, 0.5101, 0.2281, 0.5282, 0.2212, 0.5316, 0.2424, 0.5167, 0.2481, 0.6273, 0.4074, 0.6153, 0.4257, 0.6031, 0.4104, 0.613, 0.3954, 0.5471, 0.4612, 0.5282, 0.4589, 0.5316, 0.4377, 0.5471, 0.4396, 0.4935, 0.2393, 0.5101, 0.2281, 0.5167, 0.2481, 0.503, 0.2573, 0.557, 0.403, 0.5471, 0.4042, 0.5371, 0.403, 0.5275, 0.3993, 0.5187, 0.3934, 0.5109, 0.3854, 0.5046, 0.3757, 0.4999, 0.3646, 0.4969, 0.3526, 0.496, 0.3401, 0.4969, 0.3275, 0.4999, 0.3155, 0.5046, 0.3044, 0.5109, 0.2947, 0.5187, 0.2867, 0.5275, 0.2808, 0.5371, 0.2771, 0.5471, 0.2759, 0.557, 0.2771, 0.5666, 0.2808, 0.5754, 0.2867, 0.5832, 0.2947, 0.5895, 0.3044, 0.5943, 0.3155, 0.5972, 0.3275, 0.5981, 0.3401, 0.5972, 0.3526, 0.5943, 0.3646, 0.5895, 0.3757, 0.5832, 0.3854, 0.5754, 0.3934, 0.5666, 0.3993, 0.4693, 0.3206, 0.4738, 0.302, 0.4999, 0.3155, 0.4969, 0.3275, 0.6203, 0.302, 0.6248, 0.3206, 0.5972, 0.3275, 0.5943, 0.3155, 0.4678, 0.3401, 0.4693, 0.3206, 0.4969, 0.3275, 0.496, 0.3401, 0.613, 0.2848, 0.6203, 0.302, 0.5943, 0.3155, 0.5895, 0.3044, 0.4693, 0.3595, 0.4678, 0.3401, 0.496, 0.3401, 0.4969, 0.3526, 0.6031, 0.2697, 0.613, 0.2848, 0.5895, 0.3044, 0.5832, 0.2947, 0.4738, 0.3782, 0.4693, 0.3595, 0.4969, 0.3526, 0.4999, 0.3646, 0.5911, 0.2573, 0.6031, 0.2697, 0.5832, 0.2947, 0.5754, 0.2867, 0.4812, 0.3954, 0.4738, 0.3782, 0.4999, 0.3646, 0.5046, 0.3757, 0.5774, 0.2481, 0.5911, 0.2573, 0.5754, 0.2867, 0.5666, 0.2808, 0.5625, 0.4377, 0.5471, 0.4396, 0.5471, 0.4042, 0.557, 0.403, 0.491, 0.4104, 0.4812, 0.3954, 0.5046, 0.3757, 0.5109, 0.3854, 0.5625, 0.2424, 0.5774, 0.2481, 0.5666, 0.2808, 0.557, 0.2771, 0.5774, 0.432, 0.5625, 0.4377, 0.557, 0.403, 0.5666, 0.3993, 0.503, 0.4228, 0.491, 0.4104, 0.5109, 0.3854, 0.5187, 0.3934, 0.5471, 0.2405, 0.5625, 0.2424, 0.557, 0.2771, 0.5471, 0.2759, 0.5911, 0.4228, 0.5774, 0.432, 0.5666, 0.3993, 0.5754, 0.3934, 0.5167, 0.432, 0.503, 0.4228, 0.5187, 0.3934, 0.5275, 0.3993, 0.5316, 0.2424, 0.5471, 0.2405, 0.5471, 0.2759, 0.5371, 0.2771, 0.6031, 0.4104, 0.5911, 0.4228, 0.5754, 0.3934, 0.5832, 0.3854, 0.5316, 0.4377, 0.5167, 0.432, 0.5275, 0.3993, 0.5371, 0.403, 0.5167, 0.2481, 0.5316, 0.2424, 0.5371, 0.2771, 0.5275, 0.2808, 0.613, 0.3954, 0.6031, 0.4104, 0.5832, 0.3854, 0.5895, 0.3757, 0.5471, 0.4396, 0.5316, 0.4377, 0.5371, 0.403, 0.5471, 0.4042, 0.503, 0.2573, 0.5167, 0.2481, 0.5275, 0.2808, 0.5187, 0.2867, 0.6203, 0.3782, 0.613, 0.3954, 0.5895, 0.3757, 0.5943, 0.3646, 0.491, 0.2697, 0.503, 0.2573, 0.5187, 0.2867, 0.5109, 0.2947, 0.6248, 0.3595, 0.6203, 0.3782, 0.5943, 0.3646, 0.5972, 0.3526, 0.4812, 0.2848, 0.491, 0.2697, 0.5109, 0.2947, 0.5046, 0.3044, 0.6263, 0.3401, 0.6248, 0.3595, 0.5972, 0.3526, 0.5981, 0.3401, 0.4738, 0.302, 0.4812, 0.2848, 0.5046, 0.3044, 0.4999, 0.3155, 0.5209, 0.5759, 0.5209, 0.7595, 0.5424, 0.7595, 0.5424, 0.5759, 0.5424, 0.5759, 0.5424, 0.7595, 0.5513, 0.7595, 0.5513, 0.5759, 0.5513, 0.5759, 0.5513, 0.7595, 0.5424, 0.7595, 0.5424, 0.5759, 0.5424, 0.5759, 0.5424, 0.7595, 0.5209, 0.7595, 0.5209, 0.5759, 0.5209, 0.5759, 0.5209, 0.7595, 0.4993, 0.7595, 0.4993, 0.5759, 0.4993, 0.5759, 0.4993, 0.7595, 0.4904, 0.7595, 0.4904, 0.5759, 0.5424, 0.7595, 0.5209, 0.7595, 0.4993, 0.7595, 0.4904, 0.7595, 0.4993, 0.7595, 0.5209, 0.7595, 0.5424, 0.7595, 0.5513, 0.7595, 0.4904, 0.5759, 0.4904, 0.7595, 0.4993, 0.7595, 0.4993, 0.5759, 0.4993, 0.5759, 0.4993, 0.7595, 0.5209, 0.7595, 0.5209, 0.5759, 0.5209, 0.5759, 0.5424, 0.5759, 0.5513, 0.5759, 0.5424, 0.5759, 0.5209, 0.5759, 0.4993, 0.5759, 0.4904, 0.5759, 0.4993, 0.5759, 0.4703, 0.7553, 0.4681, 0.7707, 0.4535, 0.7661, 0.4549, 0.7577, 0.7983, 0.8641, 0.7961, 0.88, 0.8903, 0.8843, 0.8922, 0.8724, 0.5489, 0.7952, 0.8009, 0.8453, 0.8035, 0.8264, 0.5509, 0.781, 0.4642, 0.7992, 0.463, 0.8079, 0.4499, 0.7865, 0.4507, 0.7817, 0.7942, 0.8944, 0.7947, 0.8907, 0.8891, 0.8921, 0.8887, 0.8949, 0.5509, 0.781, 0.8035, 0.8264, 0.8057, 0.8105, 0.5525, 0.7689, 0.4737, 0.7305, 0.4732, 0.7336, 0.457, 0.7458, 0.4573, 0.7441, 0.7983, 0.8641, 0.8009, 0.8453, 0.8944, 0.8585, 0.8922, 0.8724, 0.5525, 0.7689, 0.8057, 0.8105, 0.8072, 0.7998, 0.5536, 0.7609, 0.4703, 0.7553, 0.472, 0.7423, 0.4562, 0.7505, 0.4549, 0.7577, 0.8057, 0.8105, 0.8072, 0.7998, 0.8996, 0.8249, 0.8984, 0.8328, 0.5536, 0.7609, 0.8072, 0.7998, 0.8077, 0.7961, 0.554, 0.7581, 0.4642, 0.7992, 0.466, 0.7861, 0.452, 0.7746, 0.4507, 0.7817, 0.8072, 0.7998, 0.8057, 0.8105, 0.8984, 0.8328, 0.8996, 0.8249, 0.554, 0.7581, 0.8077, 0.7961, 0.8072, 0.7998, 0.5536, 0.7609, 0.463, 0.8079, 0.4626, 0.8109, 0.4496, 0.7882, 0.4499, 0.7865, 0.7947, 0.8907, 0.7942, 0.8944, 0.8887, 0.8949, 0.8891, 0.8921, 0.5536, 0.7609, 0.8072, 0.7998, 0.8057, 0.8105, 0.5525, 0.7689, 0.4681, 0.7707, 0.466, 0.7861, 0.452, 0.7746, 0.4535, 0.7661, 0.7961, 0.88, 0.7983, 0.8641, 0.8922, 0.8724, 0.8903, 0.8843, 0.5525, 0.7689, 0.8057, 0.8105, 0.8035, 0.8264, 0.5509, 0.781, 0.4732, 0.7336, 0.472, 0.7423, 0.4562, 0.7505, 0.457, 0.7458, 0.8035, 0.8264, 0.8057, 0.8105, 0.8984, 0.8328, 0.8966, 0.8446, 0.5509, 0.781, 0.8035, 0.8264, 0.8009, 0.8453, 0.5489, 0.7952, 0.472, 0.7423, 0.4732, 0.7336, 0.457, 0.7458, 0.4562, 0.7505, 0.8077, 0.7961, 0.8072, 0.7998, 0.8996, 0.8249, 0.9001, 0.8221, 0.5489, 0.7952, 0.8009, 0.8453, 0.7983, 0.8641, 0.547, 0.8094, 0.4626, 0.8109, 0.463, 0.8079, 0.4499, 0.7865, 0.4496, 0.7882, 0.8035, 0.8264, 0.8009, 0.8453, 0.8944, 0.8585, 0.8966, 0.8446, 0.547, 0.8094, 0.7983, 0.8641, 0.7961, 0.88, 0.5453, 0.8215, 0.466, 0.7861, 0.4642, 0.7992, 0.4507, 0.7817, 0.452, 0.7746, 0.8009, 0.8453, 0.7983, 0.8641, 0.8922, 0.8724, 0.8944, 0.8585, 0.5453, 0.8215, 0.7961, 0.88, 0.7947, 0.8907, 0.5442, 0.8295, 0.472, 0.7423, 0.4703, 0.7553, 0.4549, 0.7577, 0.4562, 0.7505, 0.7961, 0.88, 0.7947, 0.8907, 0.8891, 0.8921, 0.8903, 0.8843, 0.5442, 0.8295, 0.7947, 0.8907, 0.7942, 0.8944, 0.5438, 0.8323, 0.4732, 0.7336, 0.4737, 0.7305, 0.4573, 0.7441, 0.457, 0.7458, 0.7947, 0.8907, 0.7961, 0.88, 0.8903, 0.8843, 0.8891, 0.8921, 0.5438, 0.8323, 0.7942, 0.8944, 0.7947, 0.8907, 0.5442, 0.8295, 0.4499, 0.7865, 0.4507, 0.7817, 0.3986, 0.7726, 0.3975, 0.7784, 0.8009, 0.8453, 0.8035, 0.8264, 0.8966, 0.8446, 0.8944, 0.8585, 0.5442, 0.8295, 0.7947, 0.8907, 0.7961, 0.88, 0.5453, 0.8215, 0.8072, 0.7998, 0.8077, 0.7961, 0.9001, 0.8221, 0.8996, 0.8249, 0.8966, 0.8446, 0.8944, 0.8585, 0.8922, 0.8724, 0.8903, 0.8843, 0.8891, 0.8921, 0.8887, 0.8949, 0.8891, 0.8921, 0.8903, 0.8843, 0.8922, 0.8724, 0.8944, 0.8585, 0.8966, 0.8446, 0.8984, 0.8328, 0.8996, 0.8249, 0.9001, 0.8221, 0.8996, 0.8249, 0.8984, 0.8328, 0.5453, 0.8215, 0.7961, 0.88, 0.7983, 0.8641, 0.547, 0.8094, 0.4681, 0.7707, 0.4703, 0.7553, 0.4549, 0.7577, 0.4535, 0.7661, 0.8057, 0.8105, 0.8035, 0.8264, 0.8966, 0.8446, 0.8984, 0.8328, 0.547, 0.8094, 0.7983, 0.8641, 0.8009, 0.8453, 0.5489, 0.7952, 0.466, 0.7861, 0.4681, 0.7707, 0.4535, 0.7661, 0.452, 0.7746, 0.463, 0.8079, 0.4642, 0.7992, 0.4507, 0.7817, 0.4499, 0.7865, 0.4063, 0.7286, 0.4066, 0.7265, 0.3972, 0.7162, 0.3968, 0.7189, 0.4562, 0.7505, 0.4549, 0.7577, 0.4037, 0.7432, 0.4052, 0.7344, 0.4507, 0.7817, 0.452, 0.7746, 0.4001, 0.7638, 0.3986, 0.7726, 0.4549, 0.7577, 0.4535, 0.7661, 0.4019, 0.7535, 0.4037, 0.7432, 0.4535, 0.7661, 0.4549, 0.7577, 0.4037, 0.7432, 0.4019, 0.7535, 0.452, 0.7746, 0.4535, 0.7661, 0.4019, 0.7535, 0.4001, 0.7638, 0.4535, 0.7661, 0.452, 0.7746, 0.4001, 0.7638, 0.4019, 0.7535, 0.4549, 0.7577, 0.4562, 0.7505, 0.4052, 0.7344, 0.4037, 0.7432, 0.452, 0.7746, 0.4507, 0.7817, 0.3986, 0.7726, 0.4001, 0.7638, 0.4562, 0.7505, 0.457, 0.7458, 0.4063, 0.7286, 0.4052, 0.7344, 0.4507, 0.7817, 0.4499, 0.7865, 0.3975, 0.7784, 0.3986, 0.7726, 0.457, 0.7458, 0.4573, 0.7441, 0.4066, 0.7265, 0.4063, 0.7286, 0.4499, 0.7865, 0.4496, 0.7882, 0.3972, 0.7805, 0.3975, 0.7784, 0.4573, 0.7441, 0.457, 0.7458, 0.4063, 0.7286, 0.4066, 0.7265, 0.4496, 0.7882, 0.4499, 0.7865, 0.3975, 0.7784, 0.3972, 0.7805, 0.457, 0.7458, 0.4562, 0.7505, 0.4052, 0.7344, 0.4063, 0.7286, 0.3924, 0.7509, 0.3906, 0.7642, 0.3095, 0.7487, 0.3113, 0.7354, 0.3975, 0.7784, 0.3972, 0.7805, 0.3876, 0.7856, 0.388, 0.783, 0.4066, 0.7265, 0.4063, 0.7286, 0.3968, 0.7189, 0.3972, 0.7162, 0.3972, 0.7805, 0.3975, 0.7784, 0.388, 0.783, 0.3876, 0.7856, 0.4063, 0.7286, 0.4052, 0.7344, 0.3958, 0.7264, 0.3968, 0.7189, 0.3975, 0.7784, 0.3986, 0.7726, 0.389, 0.7755, 0.388, 0.783, 0.4052, 0.7344, 0.4037, 0.7432, 0.3942, 0.7376, 0.3958, 0.7264, 0.3986, 0.7726, 0.4001, 0.7638, 0.3906, 0.7642, 0.389, 0.7755, 0.4037, 0.7432, 0.4019, 0.7535, 0.3924, 0.7509, 0.3942, 0.7376, 0.4019, 0.7535, 0.4037, 0.7432, 0.3942, 0.7376, 0.3924, 0.7509, 0.4001, 0.7638, 0.4019, 0.7535, 0.3924, 0.7509, 0.3906, 0.7642, 0.4019, 0.7535, 0.4001, 0.7638, 0.3906, 0.7642, 0.3924, 0.7509, 0.4037, 0.7432, 0.4052, 0.7344, 0.3958, 0.7264, 0.3942, 0.7376, 0.4001, 0.7638, 0.3986, 0.7726, 0.389, 0.7755, 0.3906, 0.7642, 0.4052, 0.7344, 0.4063, 0.7286, 0.3968, 0.7189, 0.3958, 0.7264, 0.3986, 0.7726, 0.3975, 0.7784, 0.388, 0.783, 0.389, 0.7755, 0.3069, 0.7675, 0.3079, 0.76, 0.3045, 0.7502, 0.3038, 0.7551, 0.3942, 0.7376, 0.3958, 0.7264, 0.3147, 0.7109, 0.3131, 0.7221, 0.3906, 0.7642, 0.389, 0.7755, 0.3079, 0.76, 0.3095, 0.7487, 0.3958, 0.7264, 0.3968, 0.7189, 0.3157, 0.7033, 0.3147, 0.7109, 0.389, 0.7755, 0.388, 0.783, 0.3069, 0.7675, 0.3079, 0.76, 0.3968, 0.7189, 0.3972, 0.7162, 0.3161, 0.7007, 0.3157, 0.7033, 0.388, 0.783, 0.3876, 0.7856, 0.3065, 0.7701, 0.3069, 0.7675, 0.3972, 0.7162, 0.3968, 0.7189, 0.3157, 0.7033, 0.3161, 0.7007, 0.3876, 0.7856, 0.388, 0.783, 0.3069, 0.7675, 0.3065, 0.7701, 0.3968, 0.7189, 0.3958, 0.7264, 0.3147, 0.7109, 0.3157, 0.7033, 0.388, 0.783, 0.389, 0.7755, 0.3079, 0.76, 0.3069, 0.7675, 0.3958, 0.7264, 0.3942, 0.7376, 0.3131, 0.7221, 0.3147, 0.7109, 0.389, 0.7755, 0.3906, 0.7642, 0.3095, 0.7487, 0.3079, 0.76, 0.3942, 0.7376, 0.3924, 0.7509, 0.3113, 0.7354, 0.3131, 0.7221, 0.3924, 0.7509, 0.3942, 0.7376, 0.3131, 0.7221, 0.3113, 0.7354, 0.3906, 0.7642, 0.3924, 0.7509, 0.3113, 0.7354, 0.3095, 0.7487, 0.5718, 0.646, 0.5708, 0.6469, 0.5708, 0.6469, 0.5718, 0.646, 0.5718, 0.646, 0.5708, 0.6469, 0.5716, 0.6481, 0.5726, 0.6471, 0.5726, 0.6471, 0.5716, 0.6481, 0.5716, 0.6481, 0.5726, 0.6471, 0.5726, 0.6471, 0.5716, 0.6481, 0.5708, 0.6469, 0.5718, 0.646, 0.5718, 0.646, 0.5726, 0.6471, 0.5726, 0.6471, 0.5718, 0.646, 0.5716, 0.6481, 0.5716, 0.6481, 0.5689, 0.6504, 0.5689, 0.6504, 0.5689, 0.6504, 0.5689, 0.6504, 0.567, 0.6573, 0.567, 0.6573, 0.5708, 0.6469, 0.5708, 0.6469, 0.5678, 0.6496, 0.5678, 0.6496, 0.5708, 0.6469, 0.5716, 0.6481, 0.5689, 0.6504, 0.5678, 0.6496, 0.5716, 0.6481, 0.5708, 0.6469, 0.5678, 0.6496, 0.5689, 0.6504, 0.5659, 0.6566, 0.567, 0.6573, 0.5635, 0.6601, 0.563, 0.6587, 0.5678, 0.6496, 0.5678, 0.6496, 0.5659, 0.6566, 0.5659, 0.6566, 0.5678, 0.6496, 0.5689, 0.6504, 0.567, 0.6573, 0.5659, 0.6566, 0.5689, 0.6504, 0.5678, 0.6496, 0.5659, 0.6566, 0.567, 0.6573, 0.5635, 0.6601, 0.5635, 0.6601, 0.5587, 0.6596, 0.5587, 0.6596, 0.567, 0.6573, 0.5659, 0.6566, 0.563, 0.6587, 0.5635, 0.6601, 0.567, 0.6573, 0.567, 0.6573, 0.5635, 0.6601, 0.5635, 0.6601, 0.5659, 0.6566, 0.5659, 0.6566, 0.563, 0.6587, 0.563, 0.6587, 0.5592, 0.6582, 0.5592, 0.6582, 0.5574, 0.6564, 0.5574, 0.6564, 0.563, 0.6587, 0.563, 0.6587, 0.5592, 0.6582, 0.5592, 0.6582, 0.563, 0.6587, 0.5635, 0.6601, 0.5587, 0.6596, 0.5592, 0.6582, 0.5635, 0.6601, 0.563, 0.6587, 0.5592, 0.6582, 0.5587, 0.6596, 0.5574, 0.6564, 0.5563, 0.6571, 0.5478, 0.6351, 0.5489, 0.6344, 0.5592, 0.6582, 0.5587, 0.6596, 0.5563, 0.6571, 0.5574, 0.6564, 0.5587, 0.6596, 0.5592, 0.6582, 0.5574, 0.6564, 0.5563, 0.6571, 0.5587, 0.6596, 0.5587, 0.6596, 0.5563, 0.6571, 0.5563, 0.6571, 0.5478, 0.6351, 0.5478, 0.6351, 0.5492, 0.6314, 0.5492, 0.6314, 0.5563, 0.6571, 0.5574, 0.6564, 0.5489, 0.6344, 0.5478, 0.6351, 0.5563, 0.6571, 0.5563, 0.6571, 0.5478, 0.6351, 0.5478, 0.6351, 0.5574, 0.6564, 0.5574, 0.6564, 0.5489, 0.6344, 0.5489, 0.6344, 0.5502, 0.6322, 0.5492, 0.6314, 0.553, 0.6294, 0.5528, 0.6308, 0.5489, 0.6344, 0.5489, 0.6344, 0.5502, 0.6322, 0.5502, 0.6322, 0.5489, 0.6344, 0.5478, 0.6351, 0.5492, 0.6314, 0.5502, 0.6322, 0.5478, 0.6351, 0.5489, 0.6344, 0.5502, 0.6322, 0.5492, 0.6314, 0.553, 0.6294, 0.5528, 0.6308, 0.5737, 0.6317, 0.574, 0.6303, 0.5492, 0.6314, 0.5502, 0.6322, 0.5528, 0.6308, 0.553, 0.6294, 0.5492, 0.6314, 0.5492, 0.6314, 0.553, 0.6294, 0.553, 0.6294, 0.5502, 0.6322, 0.5502, 0.6322, 0.5528, 0.6308, 0.5528, 0.6308, 0.574, 0.6303, 0.5737, 0.6317, 0.5737, 0.6317, 0.574, 0.6303, 0.553, 0.6294, 0.553, 0.6294, 0.574, 0.6303, 0.574, 0.6303, 0.5528, 0.6308, 0.5528, 0.6308, 0.5737, 0.6317, 0.5737, 0.6317, 0.5528, 0.6308, 0.553, 0.6294, 0.574, 0.6303, 0.5737, 0.6317, 0.3055, 0.7428, 0.3067, 0.7341, 0.2884, 0.7306, 0.2872, 0.7393, 0.3147, 0.7109, 0.3131, 0.7221, 0.3079, 0.7254, 0.3089, 0.7181, 0.3079, 0.76, 0.3095, 0.7487, 0.3055, 0.7428, 0.3045, 0.7502, 0.3131, 0.7221, 0.3113, 0.7354, 0.3067, 0.7341, 0.3079, 0.7254, 0.3113, 0.7354, 0.3131, 0.7221, 0.3079, 0.7254, 0.3067, 0.7341, 0.3095, 0.7487, 0.3113, 0.7354, 0.3067, 0.7341, 0.3055, 0.7428, 0.3113, 0.7354, 0.3095, 0.7487, 0.3055, 0.7428, 0.3067, 0.7341, 0.3131, 0.7221, 0.3147, 0.7109, 0.3089, 0.7181, 0.3079, 0.7254, 0.3095, 0.7487, 0.3079, 0.76, 0.3045, 0.7502, 0.3055, 0.7428, 0.3147, 0.7109, 0.3157, 0.7033, 0.3096, 0.7132, 0.3089, 0.7181, 0.3079, 0.76, 0.3069, 0.7675, 0.3038, 0.7551, 0.3045, 0.7502, 0.3157, 0.7033, 0.3161, 0.7007, 0.3098, 0.7114, 0.3096, 0.7132, 0.3069, 0.7675, 0.3065, 0.7701, 0.3036, 0.7568, 0.3038, 0.7551, 0.3161, 0.7007, 0.3157, 0.7033, 0.3096, 0.7132, 0.3098, 0.7114, 0.3065, 0.7701, 0.3069, 0.7675, 0.3038, 0.7551, 0.3036, 0.7568, 0.3157, 0.7033, 0.3147, 0.7109, 0.3089, 0.7181, 0.3096, 0.7132, 0.2856, 0.7516, 0.2862, 0.7467, 0.2806, 0.7505, 0.2797, 0.7573, 0.3067, 0.7341, 0.3055, 0.7428, 0.2872, 0.7393, 0.2884, 0.7306, 0.3079, 0.7254, 0.3089, 0.7181, 0.2906, 0.7146, 0.2896, 0.7219, 0.3055, 0.7428, 0.3045, 0.7502, 0.2862, 0.7467, 0.2872, 0.7393, 0.3089, 0.7181, 0.3096, 0.7132, 0.2913, 0.7097, 0.2906, 0.7146, 0.3045, 0.7502, 0.3038, 0.7551, 0.2856, 0.7516, 0.2862, 0.7467, 0.3096, 0.7132, 0.3098, 0.7114, 0.2916, 0.7079, 0.2913, 0.7097, 0.3038, 0.7551, 0.3036, 0.7568, 0.2853, 0.7533, 0.2856, 0.7516, 0.3098, 0.7114, 0.3096, 0.7132, 0.2913, 0.7097, 0.2916, 0.7079, 0.3036, 0.7568, 0.3038, 0.7551, 0.2856, 0.7516, 0.2853, 0.7533, 0.3096, 0.7132, 0.3089, 0.7181, 0.2906, 0.7146, 0.2913, 0.7097, 0.3038, 0.7551, 0.3045, 0.7502, 0.2862, 0.7467, 0.2856, 0.7516, 0.3089, 0.7181, 0.3079, 0.7254, 0.2896, 0.7219, 0.2906, 0.7146, 0.3045, 0.7502, 0.3055, 0.7428, 0.2872, 0.7393, 0.2862, 0.7467, 0.3079, 0.7254, 0.3067, 0.7341, 0.2884, 0.7306, 0.2896, 0.7219, 0.3067, 0.7341, 0.3079, 0.7254, 0.2896, 0.7219, 0.2884, 0.7306, 0.2877, 0.6992, 0.288, 0.6968, 0.2537, 0.6902, 0.2534, 0.6926, 0.2906, 0.7146, 0.2896, 0.7219, 0.2853, 0.7162, 0.2867, 0.706, 0.2862, 0.7467, 0.2872, 0.7393, 0.282, 0.7403, 0.2806, 0.7505, 0.2896, 0.7219, 0.2884, 0.7306, 0.2837, 0.7282, 0.2853, 0.7162, 0.2884, 0.7306, 0.2896, 0.7219, 0.2853, 0.7162, 0.2837, 0.7282, 0.2872, 0.7393, 0.2884, 0.7306, 0.2837, 0.7282, 0.282, 0.7403, 0.2884, 0.7306, 0.2872, 0.7393, 0.282, 0.7403, 0.2837, 0.7282, 0.2896, 0.7219, 0.2906, 0.7146, 0.2867, 0.706, 0.2853, 0.7162, 0.2872, 0.7393, 0.2862, 0.7467, 0.2806, 0.7505, 0.282, 0.7403, 0.2906, 0.7146, 0.2913, 0.7097, 0.2877, 0.6992, 0.2867, 0.706, 0.2862, 0.7467, 0.2856, 0.7516, 0.2797, 0.7573, 0.2806, 0.7505, 0.2913, 0.7097, 0.2916, 0.7079, 0.288, 0.6968, 0.2877, 0.6992, 0.2856, 0.7516, 0.2853, 0.7533, 0.2793, 0.7597, 0.2797, 0.7573, 0.2916, 0.7079, 0.2913, 0.7097, 0.2877, 0.6992, 0.288, 0.6968, 0.2853, 0.7533, 0.2856, 0.7516, 0.2797, 0.7573, 0.2793, 0.7597, 0.2913, 0.7097, 0.2906, 0.7146, 0.2867, 0.706, 0.2877, 0.6992, 0.2494, 0.7217, 0.2477, 0.7337, 0.2258, 0.7295, 0.2274, 0.7175, 0.2797, 0.7573, 0.2793, 0.7597, 0.2451, 0.7531, 0.2454, 0.7507, 0.288, 0.6968, 0.2877, 0.6992, 0.2534, 0.6926, 0.2537, 0.6902, 0.2793, 0.7597, 0.2797, 0.7573, 0.2454, 0.7507, 0.2451, 0.7531, 0.2877, 0.6992, 0.2867, 0.706, 0.2525, 0.6995, 0.2534, 0.6926, 0.2797, 0.7573, 0.2806, 0.7505, 0.2463, 0.7439, 0.2454, 0.7507, 0.2867, 0.706, 0.2853, 0.7162, 0.251, 0.7097, 0.2525, 0.6995, 0.2806, 0.7505, 0.282, 0.7403, 0.2477, 0.7337, 0.2463, 0.7439, 0.2853, 0.7162, 0.2837, 0.7282, 0.2494, 0.7217, 0.251, 0.7097, 0.2837, 0.7282, 0.2853, 0.7162, 0.251, 0.7097, 0.2494, 0.7217, 0.282, 0.7403, 0.2837, 0.7282, 0.2494, 0.7217, 0.2477, 0.7337, 0.2837, 0.7282, 0.282, 0.7403, 0.2477, 0.7337, 0.2494, 0.7217, 0.2853, 0.7162, 0.2867, 0.706, 0.2525, 0.6995, 0.251, 0.7097, 0.282, 0.7403, 0.2806, 0.7505, 0.2463, 0.7439, 0.2477, 0.7337, 0.2867, 0.706, 0.2877, 0.6992, 0.2534, 0.6926, 0.2525, 0.6995, 0.2806, 0.7505, 0.2797, 0.7573, 0.2454, 0.7507, 0.2463, 0.7439, 0.2234, 0.7465, 0.2244, 0.7397, 0.2232, 0.7284, 0.2227, 0.7318, 0.251, 0.7097, 0.2525, 0.6995, 0.2305, 0.6953, 0.2291, 0.7055, 0.2477, 0.7337, 0.2463, 0.7439, 0.2244, 0.7397, 0.2258, 0.7295, 0.2525, 0.6995, 0.2534, 0.6926, 0.2314, 0.6884, 0.2305, 0.6953, 0.2463, 0.7439, 0.2454, 0.7507, 0.2234, 0.7465, 0.2244, 0.7397, 0.2534, 0.6926, 0.2537, 0.6902, 0.2318, 0.686, 0.2314, 0.6884, 0.2454, 0.7507, 0.2451, 0.7531, 0.2231, 0.7489, 0.2234, 0.7465, 0.2537, 0.6902, 0.2534, 0.6926, 0.2314, 0.6884, 0.2318, 0.686, 0.2451, 0.7531, 0.2454, 0.7507, 0.2234, 0.7465, 0.2231, 0.7489, 0.2534, 0.6926, 0.2525, 0.6995, 0.2305, 0.6953, 0.2314, 0.6884, 0.2454, 0.7507, 0.2463, 0.7439, 0.2244, 0.7397, 0.2234, 0.7465, 0.2525, 0.6995, 0.251, 0.7097, 0.2291, 0.7055, 0.2305, 0.6953, 0.2463, 0.7439, 0.2477, 0.7337, 0.2258, 0.7295, 0.2244, 0.7397, 0.251, 0.7097, 0.2494, 0.7217, 0.2274, 0.7175, 0.2291, 0.7055, 0.2494, 0.7217, 0.251, 0.7097, 0.2291, 0.7055, 0.2274, 0.7175, 0.2477, 0.7337, 0.2494, 0.7217, 0.2274, 0.7175, 0.2258, 0.7295, 0.2268, 0.7021, 0.227, 0.7009, 0.2036, 0.6967, 0.2034, 0.6978, 0.2305, 0.6953, 0.2291, 0.7055, 0.2256, 0.7108, 0.2263, 0.7056, 0.2244, 0.7397, 0.2258, 0.7295, 0.2239, 0.7231, 0.2232, 0.7284, 0.2291, 0.7055, 0.2274, 0.7175, 0.2248, 0.717, 0.2256, 0.7108, 0.2274, 0.7175, 0.2291, 0.7055, 0.2256, 0.7108, 0.2248, 0.717, 0.2258, 0.7295, 0.2274, 0.7175, 0.2248, 0.717, 0.2239, 0.7231, 0.2274, 0.7175, 0.2258, 0.7295, 0.2239, 0.7231, 0.2248, 0.717, 0.2291, 0.7055, 0.2305, 0.6953, 0.2263, 0.7056, 0.2256, 0.7108, 0.2258, 0.7295, 0.2244, 0.7397, 0.2232, 0.7284, 0.2239, 0.7231, 0.2305, 0.6953, 0.2314, 0.6884, 0.2268, 0.7021, 0.2263, 0.7056, 0.2244, 0.7397, 0.2234, 0.7465, 0.2227, 0.7318, 0.2232, 0.7284, 0.2314, 0.6884, 0.2318, 0.686, 0.227, 0.7009, 0.2268, 0.7021, 0.2234, 0.7465, 0.2231, 0.7489, 0.2226, 0.7331, 0.2227, 0.7318, 0.2318, 0.686, 0.2314, 0.6884, 0.2268, 0.7021, 0.227, 0.7009, 0.2231, 0.7489, 0.2234, 0.7465, 0.2227, 0.7318, 0.2226, 0.7331, 0.2314, 0.6884, 0.2305, 0.6953, 0.2263, 0.7056, 0.2268, 0.7021, 0.2015, 0.7116, 0.2007, 0.7173, 0.1939, 0.716, 0.1947, 0.7103, 0.2227, 0.7318, 0.2226, 0.7331, 0.1995, 0.7265, 0.1996, 0.7254, 0.227, 0.7009, 0.2268, 0.7021, 0.2034, 0.6978, 0.2036, 0.6967, 0.2226, 0.7331, 0.2227, 0.7318, 0.1996, 0.7254, 0.1995, 0.7265, 0.2268, 0.7021, 0.2263, 0.7056, 0.203, 0.701, 0.2034, 0.6978, 0.2227, 0.7318, 0.2232, 0.7284, 0.2001, 0.7222, 0.1996, 0.7254, 0.2263, 0.7056, 0.2256, 0.7108, 0.2023, 0.7059, 0.203, 0.701, 0.2232, 0.7284, 0.2239, 0.7231, 0.2007, 0.7173, 0.2001, 0.7222, 0.2256, 0.7108, 0.2248, 0.717, 0.2015, 0.7116, 0.2023, 0.7059, 0.2248, 0.717, 0.2256, 0.7108, 0.2023, 0.7059, 0.2015, 0.7116, 0.2239, 0.7231, 0.2248, 0.717, 0.2015, 0.7116, 0.2007, 0.7173, 0.2248, 0.717, 0.2239, 0.7231, 0.2007, 0.7173, 0.2015, 0.7116, 0.2256, 0.7108, 0.2263, 0.7056, 0.203, 0.701, 0.2023, 0.7059, 0.2239, 0.7231, 0.2232, 0.7284, 0.2001, 0.7222, 0.2007, 0.7173, 0.2263, 0.7056, 0.2268, 0.7021, 0.2034, 0.6978, 0.203, 0.701, 0.2232, 0.7284, 0.2227, 0.7318, 0.1996, 0.7254, 0.2001, 0.7222, 0.1928, 0.7241, 0.1932, 0.7208, 0.1871, 0.7239, 0.1861, 0.7288, 0.2023, 0.7059, 0.203, 0.701, 0.1961, 0.6997, 0.1955, 0.7046, 0.2007, 0.7173, 0.2001, 0.7222, 0.1932, 0.7208, 0.1939, 0.716, 0.203, 0.701, 0.2034, 0.6978, 0.1966, 0.6965, 0.1961, 0.6997, 0.2001, 0.7222, 0.1996, 0.7254, 0.1928, 0.7241, 0.1932, 0.7208, 0.2034, 0.6978, 0.2036, 0.6967, 0.1967, 0.6954, 0.1966, 0.6965, 0.1996, 0.7254, 0.1995, 0.7265, 0.1926, 0.7252, 0.1928, 0.7241, 0.2036, 0.6967, 0.2034, 0.6978, 0.1966, 0.6965, 0.1967, 0.6954, 0.1995, 0.7265, 0.1996, 0.7254, 0.1928, 0.7241, 0.1926, 0.7252, 0.2034, 0.6978, 0.203, 0.701, 0.1961, 0.6997, 0.1966, 0.6965, 0.1996, 0.7254, 0.2001, 0.7222, 0.1932, 0.7208, 0.1928, 0.7241, 0.203, 0.701, 0.2023, 0.7059, 0.1955, 0.7046, 0.1961, 0.6997, 0.2001, 0.7222, 0.2007, 0.7173, 0.1939, 0.716, 0.1932, 0.7208, 0.2023, 0.7059, 0.2015, 0.7116, 0.1947, 0.7103, 0.1955, 0.7046, 0.2015, 0.7116, 0.2023, 0.7059, 0.1955, 0.7046, 0.1947, 0.7103, 0.2007, 0.7173, 0.2015, 0.7116, 0.1947, 0.7103, 0.1939, 0.716, 0.1814, 0.7273, 0.1857, 0.7306, 0.1539, 0.721, 0.1543, 0.7193, 0.1961, 0.6997, 0.1955, 0.7046, 0.1924, 0.6991, 0.194, 0.6918, 0.1932, 0.7208, 0.1939, 0.716, 0.1887, 0.7165, 0.1871, 0.7239, 0.1955, 0.7046, 0.1947, 0.7103, 0.1905, 0.7078, 0.1924, 0.6991, 0.1947, 0.7103, 0.1955, 0.7046, 0.1924, 0.6991, 0.1905, 0.7078, 0.1939, 0.716, 0.1947, 0.7103, 0.1905, 0.7078, 0.1887, 0.7165, 0.1947, 0.7103, 0.1939, 0.716, 0.1887, 0.7165, 0.1905, 0.7078, 0.1955, 0.7046, 0.1961, 0.6997, 0.194, 0.6918, 0.1924, 0.6991, 0.1939, 0.716, 0.1932, 0.7208, 0.1871, 0.7239, 0.1887, 0.7165, 0.1961, 0.6997, 0.1966, 0.6965, 0.195, 0.6869, 0.194, 0.6918, 0.1932, 0.7208, 0.1928, 0.7241, 0.1814, 0.7273, 0.1871, 0.7239, 0.1966, 0.6965, 0.1967, 0.6954, 0.1954, 0.6851, 0.195, 0.6869, 0.1928, 0.7241, 0.1926, 0.7252, 0.1857, 0.7306, 0.1814, 0.7273, 0.1967, 0.6954, 0.1966, 0.6965, 0.195, 0.6869, 0.1954, 0.6851, 0.1926, 0.7252, 0.1928, 0.7241, 0.1861, 0.7288, 0.1857, 0.7306, 0.1966, 0.6965, 0.1961, 0.6997, 0.194, 0.6918, 0.195, 0.6869, 0.1606, 0.6896, 0.1622, 0.6822, 0.1683, 0.6283, 0.1616, 0.6599, 0.1954, 0.6851, 0.195, 0.6869, 0.1632, 0.6773, 0.1636, 0.6755, 0.1857, 0.7306, 0.1861, 0.7288, 0.1543, 0.7193, 0.1539, 0.721, 0.195, 0.6869, 0.194, 0.6918, 0.1622, 0.6822, 0.1632, 0.6773, 0.1861, 0.7288, 0.1871, 0.7239, 0.1553, 0.7143, 0.1543, 0.7193, 0.194, 0.6918, 0.1924, 0.6991, 0.1606, 0.6896, 0.1622, 0.6822, 0.1871, 0.7239, 0.1887, 0.7165, 0.1569, 0.707, 0.1553, 0.7143, 0.1924, 0.6991, 0.1905, 0.7078, 0.1587, 0.6983, 0.1606, 0.6896, 0.1905, 0.7078, 0.1924, 0.6991, 0.1606, 0.6896, 0.1587, 0.6983, 0.1887, 0.7165, 0.1905, 0.7078, 0.1587, 0.6983, 0.1569, 0.707, 0.1905, 0.7078, 0.1887, 0.7165, 0.1569, 0.707, 0.1587, 0.6983, 0.1924, 0.6991, 0.194, 0.6918, 0.1622, 0.6822, 0.1606, 0.6896, 0.1887, 0.7165, 0.1871, 0.7239, 0.1553, 0.7143, 0.1569, 0.707, 0.194, 0.6918, 0.195, 0.6869, 0.1632, 0.6773, 0.1622, 0.6822, 0.1871, 0.7239, 0.1814, 0.7273, 0.1543, 0.7193, 0.1553, 0.7143, 0.195, 0.6869, 0.1954, 0.6851, 0.1636, 0.6755, 0.1632, 0.6773, 0.1683, 0.6283, 0.1616, 0.6599, 0.1197, 0.6473, 0.1265, 0.6157, 0.1569, 0.707, 0.1553, 0.7143, 0.139, 0.7658, 0.1457, 0.7343, 0.1622, 0.6822, 0.1632, 0.6773, 0.1728, 0.6072, 0.1683, 0.6283, 0.1553, 0.7143, 0.1543, 0.7193, 0.1345, 0.7869, 0.139, 0.7658, 0.1632, 0.6773, 0.1636, 0.6755, 0.1744, 0.5998, 0.1728, 0.6072, 0.1543, 0.7193, 0.1539, 0.721, 0.1329, 0.7943, 0.1345, 0.7869, 0.1636, 0.6755, 0.1632, 0.6773, 0.1728, 0.6072, 0.1744, 0.5998, 0.1539, 0.721, 0.1543, 0.7193, 0.1345, 0.7869, 0.1329, 0.7943, 0.1632, 0.6773, 0.1622, 0.6822, 0.1683, 0.6283, 0.1728, 0.6072, 0.1543, 0.7193, 0.1553, 0.7143, 0.139, 0.7658, 0.1345, 0.7869, 0.1622, 0.6822, 0.1606, 0.6896, 0.1616, 0.6599, 0.1683, 0.6283, 0.1553, 0.7143, 0.1569, 0.707, 0.1457, 0.7343, 0.139, 0.7658, 0.1606, 0.6896, 0.1587, 0.6983, 0.1537, 0.6971, 0.1616, 0.6599, 0.1587, 0.6983, 0.1606, 0.6896, 0.1616, 0.6599, 0.1537, 0.6971, 0.1569, 0.707, 0.1587, 0.6983, 0.1537, 0.6971, 0.1457, 0.7343, 0.1587, 0.6983, 0.1569, 0.707, 0.1457, 0.7343, 0.1537, 0.6971, 0.1118, 0.6845, 0.1197, 0.6473, 0.1265, 0.6157, 0.131, 0.5946, 0.1325, 0.5872, 0.131, 0.5946, 0.1265, 0.6157, 0.1197, 0.6473, 0.1118, 0.6845, 0.1039, 0.7217, 0.09712, 0.7532, 0.09263, 0.7743, 0.09105, 0.7817, 0.09263, 0.7743, 0.09712, 0.7532, 0.1039, 0.7217, 0.139, 0.7658, 0.1457, 0.7343, 0.1039, 0.7217, 0.09712, 0.7532, 0.1616, 0.6599, 0.1537, 0.6971, 0.1118, 0.6845, 0.1197, 0.6473, 0.1537, 0.6971, 0.1616, 0.6599, 0.1197, 0.6473, 0.1118, 0.6845, 0.1457, 0.7343, 0.1537, 0.6971, 0.1118, 0.6845, 0.1039, 0.7217, 0.1537, 0.6971, 0.1457, 0.7343, 0.1039, 0.7217, 0.1118, 0.6845, 0.1616, 0.6599, 0.1683, 0.6283, 0.1265, 0.6157, 0.1197, 0.6473, 0.1457, 0.7343, 0.139, 0.7658, 0.09712, 0.7532, 0.1039, 0.7217, 0.1683, 0.6283, 0.1728, 0.6072, 0.131, 0.5946, 0.1265, 0.6157, 0.139, 0.7658, 0.1345, 0.7869, 0.09263, 0.7743, 0.09712, 0.7532, 0.1728, 0.6072, 0.1744, 0.5998, 0.1325, 0.5872, 0.131, 0.5946, 0.1345, 0.7869, 0.1329, 0.7943, 0.09105, 0.7817, 0.09263, 0.7743, 0.1744, 0.5998, 0.1728, 0.6072, 0.131, 0.5946, 0.1325, 0.5872, 0.1329, 0.7943, 0.1345, 0.7869, 0.09263, 0.7743, 0.09105, 0.7817, 0.1728, 0.6072, 0.1683, 0.6283, 0.1265, 0.6157, 0.131, 0.5946, 0.1345, 0.7869, 0.139, 0.7658, 0.09712, 0.7532, 0.09263, 0.7743, 0.5204, 0.1725, 0.5191, 0.4838, 0.5503, 0.4838, 0.5529, 0.1725, 0.4892, 0.1725, 0.4891, 0.4838, 0.5191, 0.4838, 0.5204, 0.1725, 0.4604, 0.1725, 0.4615, 0.4838, 0.4891, 0.4838, 0.4892, 0.1725, 0.452, 0.1706, 0.4542, 0.4819, 0.4615, 0.4838, 0.4604, 0.1725, 0.4313, 0.1706, 0.4343, 0.4819, 0.4542, 0.4819, 0.452, 0.1706, 0.4159, 0.1706, 0.4195, 0.4819, 0.4343, 0.4819, 0.4313, 0.1706, 0.4065, 0.1706, 0.4104, 0.4819, 0.4195, 0.4819, 0.4159, 0.1706, 0.4033, 0.1706, 0.4073, 0.4819, 0.4104, 0.4819, 0.4065, 0.1706, 0.4065, 0.1706, 0.4104, 0.4819, 0.4073, 0.4819, 0.4033, 0.1706, 0.4159, 0.1706, 0.4195, 0.4819, 0.4104, 0.4819, 0.4065, 0.1706, 0.4313, 0.1706, 0.4343, 0.4819, 0.4195, 0.4819, 0.4159, 0.1706, 0.452, 0.1706, 0.4542, 0.4819, 0.4343, 0.4819, 0.4313, 0.1706, 0.4604, 0.1725, 0.4615, 0.4838, 0.4542, 0.4819, 0.452, 0.1706, 0.4892, 0.1725, 0.4891, 0.4838, 0.4615, 0.4838, 0.4604, 0.1725, 0.5204, 0.1725, 0.5191, 0.4838, 0.4891, 0.4838, 0.4892, 0.1725, 0.5529, 0.1725, 0.5503, 0.4838, 0.5191, 0.4838, 0.5204, 0.1725, 0.5854, 0.1725, 0.5815, 0.4838, 0.5503, 0.4838, 0.5529, 0.1725, 0.6166, 0.1725, 0.6115, 0.4838, 0.5815, 0.4838, 0.5854, 0.1725, 0.6454, 0.1725, 0.6392, 0.4838, 0.6115, 0.4838, 0.6166, 0.1725, 0.6553, 0.1715, 0.6613, 0.4837, 0.6392, 0.4838, 0.6454, 0.1725, 0.676, 0.1715, 0.6679, 0.4828, 0.6613, 0.4837, 0.6553, 0.1715, 0.6914, 0.1715, 0.6827, 0.4828, 0.6679, 0.4828, 0.676, 0.1715, 0.7009, 0.1715, 0.6918, 0.4828, 0.6827, 0.4828, 0.6914, 0.1715, 0.7041, 0.1715, 0.6948, 0.4828, 0.6918, 0.4828, 0.7009, 0.1715, 0.7009, 0.1715, 0.6918, 0.4828, 0.6948, 0.4828, 0.7041, 0.1715, 0.6914, 0.1715, 0.6827, 0.4828, 0.6918, 0.4828, 0.7009, 0.1715, 0.676, 0.1715, 0.6679, 0.4828, 0.6827, 0.4828, 0.6914, 0.1715, 0.6553, 0.1715, 0.6613, 0.4837, 0.6679, 0.4828, 0.676, 0.1715, 0.6454, 0.1725, 0.6392, 0.4838, 0.6613, 0.4837, 0.6553, 0.1715, 0.6166, 0.1725, 0.6115, 0.4838, 0.6392, 0.4838, 0.6454, 0.1725, 0.5854, 0.1725, 0.5815, 0.4838, 0.6115, 0.4838, 0.6166, 0.1725, 0.5529, 0.1725, 0.5503, 0.4838, 0.5815, 0.4838, 0.5854, 0.1725, 0.466, 0.7861, 0.547, 0.8094, 0.5489, 0.7952, 0.4681, 0.7707, 0.4642, 0.7992, 0.5453, 0.8215, 0.547, 0.8094, 0.466, 0.7861, 0.463, 0.8079, 0.5442, 0.8295, 0.5453, 0.8215, 0.4642, 0.7992, 0.4626, 0.8109, 0.5438, 0.8323, 0.5442, 0.8295, 0.463, 0.8079, 0.463, 0.8079, 0.5442, 0.8295, 0.5438, 0.8323, 0.4626, 0.8109, 0.4642, 0.7992, 0.5453, 0.8215, 0.5442, 0.8295, 0.463, 0.8079, 0.466, 0.7861, 0.547, 0.8094, 0.5453, 0.8215, 0.4642, 0.7992, 0.4681, 0.7707, 0.5489, 0.7952, 0.547, 0.8094, 0.466, 0.7861, 0.4703, 0.7553, 0.5509, 0.781, 0.5489, 0.7952, 0.4681, 0.7707, 0.472, 0.7423, 0.5525, 0.7689, 0.5509, 0.781, 0.4703, 0.7553, 0.4732, 0.7336, 0.5536, 0.7609, 0.5525, 0.7689, 0.472, 0.7423, 0.4737, 0.7305, 0.554, 0.7581, 0.5536, 0.7609, 0.4732, 0.7336, 0.4732, 0.7336, 0.5536, 0.7609, 0.554, 0.7581, 0.4737, 0.7305, 0.472, 0.7423, 0.5525, 0.7689, 0.5536, 0.7609, 0.4732, 0.7336, 0.4703, 0.7553, 0.5509, 0.781, 0.5525, 0.7689, 0.472, 0.7423, 0.4681, 0.7707, 0.5489, 0.7952, 0.5509, 0.781, 0.4703, 0.7553])
me_cylinder.materials.append(mat_material_001)
me_cylinder.use_remesh_fix_poles = True
me_cylinder.use_remesh_preserve_attributes = False
me_cylinder.use_mirror_vertex_groups = False
me_cylinder.update()

# ---- objects
ob_empty = bpy.data.objects.new('Empty', img_old_blow_torch_jpg)
ob_cylinder = bpy.data.objects.new('Cylinder', me_cylinder)

# ---- transforms, parenting, visibility, modifiers, constraints
ob_empty.location = (0.0, 0.0, 0.0)
ob_empty.rotation_euler = (1.571, -0.0, -0.0)
ob_empty.empty_display_type = 'IMAGE'
ob_empty.empty_display_size = 5.0
ob_empty.empty_image_depth = 'BACK'
ob_empty.show_empty_image_perspective = False
ob_empty.empty_image_side = 'FRONT'
ob_empty.lineart.crease_threshold = 0.0
ob_cylinder.location = (0.0, 0.0, 0.0)
ob_cylinder.lineart.crease_threshold = 0.0

# ---- collection membership
col_collection.objects.link(ob_empty)
col_collection.objects.link(ob_cylinder)

# ---- scene / render settings (as saved in the file)
scene.frame_start = 1; scene.frame_end = 250; scene.frame_set(1)
scene.render.engine = 'BLENDER_EEVEE_NEXT'
scene.cycles.use_denoising = False
scene.cycles.samples = 128
scene.cycles.sampling_pattern = 'TABULATED_SOBOL'
scene.cycles.use_adaptive_sampling = False
scene.cycles.use_light_tree = False
scene.view_settings.view_transform = 'Filmic'
bpy.context.view_layer.update()

# ---- added for rendering (the .blend has no active camera and no usable light): camera, sun
cam_auto = bpy.data.cameras.new('AutoCamera')
cam_auto.lens = 50.0
cam_auto.sensor_width = 36.0
cam_auto.clip_end = 1000.0
ob_auto_camera = bpy.data.objects.new('AutoCamera', cam_auto)
scene.collection.objects.link(ob_auto_camera)
ob_auto_camera.location = (5.07366, -6.14657, 4.15424)
ob_auto_camera.rotation_euler = (1.09748, -7.21219e-08, 0.694738)
scene.camera = ob_auto_camera
light_auto_sun = bpy.data.lights.new('AutoSun', 'SUN')
light_auto_sun.energy = 3.0
light_auto_sun.angle = 0.0523599
ob_auto_sun = bpy.data.objects.new('AutoSun', light_auto_sun)
scene.collection.objects.link(ob_auto_sun)
ob_auto_sun.rotation_euler = (0.872665, 0.174533, 0.523599)
bpy.context.view_layer.update()
